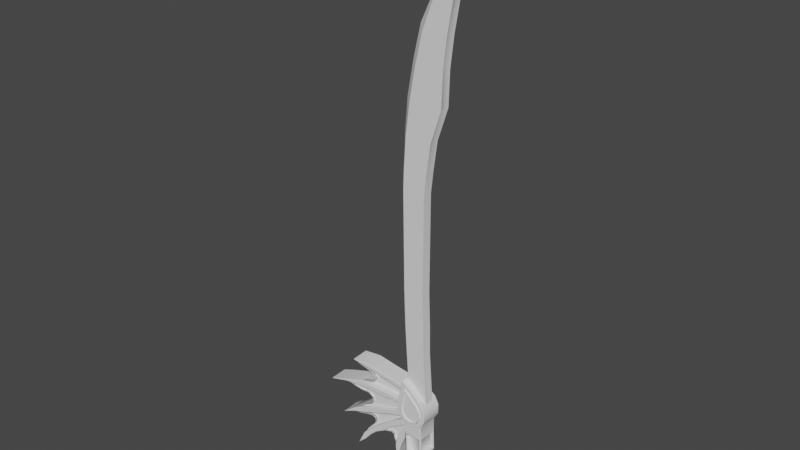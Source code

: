 # Source: Kenny_3DModel_Agua.blend  (saved by Blender 3.2.14; exported with 4.5.12 LTS)
import bpy
from mathutils import Matrix  # noqa: F401  (used for matrix-valued properties, if any)

bpy.ops.wm.read_factory_settings(use_empty=True)
scene = bpy.context.scene
scene.name = 'Scene'

# ---- node groups
ng_auto_smooth = bpy.data.node_groups.new('Auto Smooth', 'GeometryNodeTree')
_s = ng_auto_smooth.interface.new_socket(name='Geometry', in_out='OUTPUT', socket_type='NodeSocketGeometry')
_s = ng_auto_smooth.interface.new_socket(name='Geometry', in_out='INPUT', socket_type='NodeSocketGeometry')
_s = ng_auto_smooth.interface.new_socket(name='Angle', in_out='INPUT', socket_type='NodeSocketFloat')
_s.subtype = 'ANGLE'
_s.min_value = 0.0
_s.max_value = 3.142
ng_auto_smooth.is_modifier = True
_N = ng_auto_smooth.nodes; _L = ng_auto_smooth.links
n0 = _N.new('NodeGroupOutput'); n0.name = 'Group Output'; n0.location = (480, -100)
n1 = _N.new('NodeGroupInput'); n1.name = 'Group Input'; n1.location = (-420, -300)
n2 = _N.new('NodeGroupInput'); n2.name = 'Group Input.001'; n2.location = (-60, -100)
n3 = _N.new('GeometryNodeSetShadeSmooth'); n3.name = 'Set Shade Smooth'; n3.location = (120, -100)
n3.domain = 'EDGE'
n4 = _N.new('GeometryNodeSetShadeSmooth'); n4.name = 'Set Shade Smooth.001'; n4.location = (300, -100)
n5 = _N.new('GeometryNodeInputMeshEdgeAngle'); n5.name = 'Edge Angle'; n5.location = (-420, -220)
n6 = _N.new('GeometryNodeInputEdgeSmooth'); n6.name = 'Is Edge Smooth'; n6.location = (-60, -160)
n7 = _N.new('GeometryNodeInputShadeSmooth'); n7.name = 'Is Face Smooth'; n7.location = (-240, -340)
n8 = _N.new('FunctionNodeBooleanMath'); n8.name = 'Boolean Math'; n8.location = (-60, -220)
n9 = _N.new('FunctionNodeCompare'); n9.name = 'Compare'; n9.location = (-240, -180)
n9.operation = 'LESS_EQUAL'
_L.new(n5.outputs[0], n9.inputs[0])
_L.new(n4.outputs[0], n0.inputs[0])
_L.new(n1.outputs[1], n9.inputs[1])
_L.new(n9.outputs[0], n8.inputs[0])
_L.new(n7.outputs[0], n8.inputs[1])
_L.new(n2.outputs[0], n3.inputs[0])
_L.new(n6.outputs[0], n3.inputs[1])
_L.new(n3.outputs[0], n4.inputs[0])
_L.new(n8.outputs[0], n3.inputs[2])
n0.is_active_output = True

# ---- world
world_world = bpy.data.worlds.new('World'); scene.world = world_world
world_world.use_nodes = True; world_world.node_tree.nodes.clear()
_N = world_world.node_tree.nodes; _L = world_world.node_tree.links
n0 = _N.new('ShaderNodeOutputWorld'); n0.name = 'World Output'; n0.location = (300, 300)
n1 = _N.new('ShaderNodeBackground'); n1.name = 'Background'; n1.location = (10, 300)
n1.inputs[0].default_value = (0.05088, 0.05088, 0.05088, 1.0)
_L.new(n1.outputs[0], n0.inputs[0])
n0.is_active_output = True
world_world.color = (0.05088, 0.05088, 0.05088)
world_world.use_sun_shadow = False
world_world.sun_shadow_jitter_overblur = 0.0

# ---- meshes
me_cube_001 = bpy.data.meshes.new('Cube.001')
me_cube_001.from_pydata([(-0.1169, -0.2204, -0.5503), (-0.1333, -0.2204, 0.6309), (-0.1169, -0.06608, -0.5503), (-0.1333, -0.06608, 0.6309), (0.1333, -0.2204, -0.5503), (0.1371, -0.2204, 0.6309), (0.1333, -0.06608, -0.5503), (0.1371, -0.06608, 0.6309), (-0.1257, -0.2204, 0.8777), (-0.1257, -0.06608, 0.8777), (0.1637, -0.06608, 0.8777), (0.1637, -0.2204, 0.8777), (-0.1039, -0.2204, 1.233), (-0.1039, -0.06608, 1.233), (0.2129, -0.06608, 1.233), (0.2129, -0.2204, 1.233), (-0.05706, -0.2204, 1.613), (-0.05706, -0.06608, 1.613), (0.3381, -0.06608, 1.613), (0.3381, -0.2204, 1.613), (0.01434, -0.2204, 2.009), (0.01434, -0.06608, 2.009), (0.3489, -0.06608, 2.009), (0.3489, -0.2204, 2.009), (0.09655, -0.2204, 2.359), (0.09655, -0.06608, 2.359), (0.39, -0.06608, 2.359), (0.39, -0.2204, 2.359), (0.3381, -0.2204, 3.001), (0.3381, -0.06608, 3.001), (0.5007, -0.06608, 3.001), (0.5007, -0.2204, 3.001), (0.7375, -0.2204, 3.644), (0.7375, -0.06608, 3.644), (-0.1015, -0.06608, -0.9717), (-0.1015, -0.2204, -0.9717), (0.1487, -0.06608, -0.9717), (0.1487, -0.2204, -0.9717), (-0.08095, -0.06608, -1.316), (-0.08095, -0.2204, -1.316), (0.1539, -0.06608, -1.316), (0.1539, -0.2204, -1.316), (-0.0395, -0.06608, -1.92), (-0.0395, -0.2204, -1.92), (0.1953, -0.06608, -1.92), (0.1953, -0.2204, -1.92), (-0.1262, -0.1432, -0.5999), (-0.1644, -0.1432, 0.6255), (0.1334, -0.1432, -0.5999), (0.1373, -0.1432, 0.6255), (-0.1662, -0.1432, 0.8816), (0.1649, -0.1432, 0.8816), (-0.1618, -0.1432, 1.25), (0.2006, -0.1432, 1.25), (-0.1263, -0.1432, 1.645), (0.3296, -0.1432, 1.645), (-0.05222, -0.1432, 2.055), (0.3408, -0.1432, 2.055), (0.03307, -0.1432, 2.418), (0.3834, -0.1432, 2.418), (0.5145, -0.1432, 3.084), (-0.1102, -0.1432, -1.037), (0.1494, -0.1432, -1.037), (-0.08891, -0.1432, -1.394), (0.1547, -0.1432, -1.394), (-0.0465, -0.1432, -1.926), (0.1971, -0.1432, -1.926), (0.3381, -0.2204, 3.001), (0.3381, -0.06608, 3.001), (0.03308, -0.1432, 2.418), (0.7375, -0.06608, 3.644), (0.7375, -0.2204, 3.644), (0.5145, -0.1432, 3.084)], [], [(2, 3, 7, 6), (46, 47, 3, 2), (4, 5, 1, 0), (4, 0, 35, 37), (48, 49, 5, 4), (8, 11, 15, 12), (1, 5, 11, 8), (7, 3, 9, 10), (47, 1, 8, 50), (14, 13, 17, 18), (10, 9, 13, 14), (49, 7, 10, 51), (51, 10, 14, 53), (50, 8, 12, 52), (55, 18, 22, 57), (53, 14, 18, 55), (12, 15, 19, 16), (52, 12, 16, 54), (56, 20, 24, 58), (16, 19, 23, 20), (18, 17, 21, 22), (24, 27, 31, 28), (20, 23, 27, 24), (22, 21, 25, 26), (54, 16, 20, 56), (57, 22, 26, 59), (26, 25, 29, 30), (58, 24, 28, 67, 69), (59, 26, 30, 60), (28, 31, 32), (30, 33, 70, 72, 60), (30, 29, 33), (2, 6, 36, 34), (62, 37, 41, 64), (46, 2, 34, 61), (41, 39, 43, 45), (48, 4, 37, 62), (37, 35, 39, 41), (34, 36, 40, 38), (61, 34, 38, 63), (38, 40, 44, 42), (65, 66, 45, 43), (64, 41, 45, 66), (63, 38, 42, 65), (39, 63, 65, 43), (40, 64, 66, 44), (42, 44, 66, 65), (35, 61, 63, 39), (6, 48, 62, 36), (0, 46, 61, 35), (36, 62, 64, 40), (60, 72, 71, 32, 31), (67, 28, 32, 71), (27, 59, 60, 31), (25, 58, 69, 68, 29), (23, 57, 59, 27), (17, 54, 56, 21), (21, 56, 58, 25), (13, 52, 54, 17), (15, 53, 55, 19), (19, 55, 57, 23), (9, 50, 52, 13), (11, 51, 53, 15), (5, 49, 51, 11), (3, 47, 50, 9), (6, 7, 49, 48), (0, 1, 47, 46), (67, 68, 69), (70, 71, 72), (67, 71, 70, 68), (29, 68, 70, 33)])
me_cube_001.polygons.foreach_set('use_smooth', [True] * 71)
_uv = me_cube_001.uv_layers.new(name='UVMap')
_uv.uv.foreach_set('vector', [0.375, 0.25, 0.625, 0.25, 0.625, 0.5, 0.375, 0.5, 0.375, 0.125, 0.625, 0.125, 0.625, 0.25, 0.375, 0.25, 0.375, 0.75, 0.625, 0.75, 0.625, 1.0, 0.375, 1.0, 0.375, 0.75, 0.375, 1.0, 0.375, 1.0, 0.375, 0.75, 0.375, 0.625, 0.625, 0.625, 0.625, 0.75, 0.375, 0.75, 0.625, 1.0, 0.625, 0.75, 0.625, 0.75, 0.625, 1.0, 0.625, 1.0, 0.625, 0.75, 0.625, 0.75, 0.625, 1.0, 0.625, 0.5, 0.625, 0.25, 0.625, 0.25, 0.625, 0.5, 0.625, 0.125, 0.625, 0.0, 0.625, 0.0, 0.625, 0.125, 0.625, 0.5, 0.625, 0.25, 0.625, 0.25, 0.625, 0.5, 0.625, 0.5, 0.625, 0.25, 0.625, 0.25, 0.625, 0.5, 0.625, 0.625, 0.625, 0.5, 0.625, 0.5, 0.625, 0.625, 0.625, 0.625, 0.625, 0.5, 0.625, 0.5, 0.625, 0.625, 0.625, 0.125, 0.625, 0.0, 0.625, 0.0, 0.625, 0.125, 0.625, 0.625, 0.625, 0.5, 0.625, 0.5, 0.625, 0.625, 0.625, 0.625, 0.625, 0.5, 0.625, 0.5, 0.625, 0.625, 0.625, 1.0, 0.625, 0.75, 0.625, 0.75, 0.625, 1.0, 0.625, 0.125, 0.625, 0.0, 0.625, 0.0, 0.625, 0.125, 0.625, 0.125, 0.625, 0.0, 0.625, 0.0, 0.625, 0.125, 0.625, 1.0, 0.625, 0.75, 0.625, 0.75, 0.625, 1.0, 0.625, 0.5, 0.625, 0.25, 0.625, 0.25, 0.625, 0.5, 0.625, 1.0, 0.625, 0.75, 0.625, 0.75, 0.625, 1.0, 0.625, 1.0, 0.625, 0.75, 0.625, 0.75, 0.625, 1.0, 0.625, 0.5, 0.625, 0.25, 0.625, 0.25, 0.625, 0.5, 0.625, 0.125, 0.625, 0.0, 0.625, 0.0, 0.625, 0.125, 0.625, 0.625, 0.625, 0.5, 0.625, 0.5, 0.625, 0.625, 0.625, 0.5, 0.625, 0.25, 0.625, 0.25, 0.625, 0.5, 0.625, 0.125, 0.625, 0.0, 0.625, 0.0, 0.625, 0.0, 0.625, 0.125, 0.625, 0.625, 0.625, 0.5, 0.625, 0.5, 0.625, 0.625, 0.625, 0.0, 0.625, 0.75, 0.0, 0.0, 0.625, 0.5, 0.0, 0.0, 0.0, 0.0, 0.625, 0.625, 0.625, 0.625, 0.625, 0.5, 0.625, 0.25, 0.0, 0.0, 0.375, 0.25, 0.375, 0.5, 0.375, 0.5, 0.375, 0.25, 0.375, 0.625, 0.375, 0.75, 0.375, 0.75, 0.375, 0.625, 0.375, 0.125, 0.375, 0.25, 0.375, 0.25, 0.375, 0.125, 0.375, 0.75, 0.375, 1.0, 0.375, 1.0, 0.375, 0.75, 0.375, 0.625, 0.375, 0.75, 0.375, 0.75, 0.375, 0.625, 0.375, 0.75, 0.375, 1.0, 0.375, 1.0, 0.375, 0.75, 0.375, 0.25, 0.375, 0.5, 0.375, 0.5, 0.375, 0.25, 0.375, 0.125, 0.375, 0.25, 0.375, 0.25, 0.375, 0.125, 0.375, 0.25, 0.375, 0.5, 0.375, 0.5, 0.375, 0.25, 0.125, 0.625, 0.375, 0.625, 0.375, 0.75, 0.125, 0.75, 0.375, 0.625, 0.375, 0.75, 0.375, 0.75, 0.375, 0.625, 0.375, 0.125, 0.375, 0.25, 0.375, 0.25, 0.375, 0.125, 0.375, 0.0, 0.375, 0.125, 0.375, 0.125, 0.375, 0.0, 0.375, 0.5, 0.375, 0.625, 0.375, 0.625, 0.375, 0.5, 0.125, 0.5, 0.375, 0.5, 0.375, 0.625, 0.125, 0.625, 0.375, 0.0, 0.375, 0.125, 0.375, 0.125, 0.375, 0.0, 0.375, 0.5, 0.375, 0.625, 0.375, 0.625, 0.375, 0.5, 0.375, 0.0, 0.375, 0.125, 0.375, 0.125, 0.375, 0.0, 0.375, 0.5, 0.375, 0.625, 0.375, 0.625, 0.375, 0.5, 0.625, 0.625, 0.625, 0.625, 0.0, 0.0, 0.0, 0.0, 0.625, 0.75, 0.625, 0.0, 0.625, 0.0, 0.0, 0.0, 0.0, 0.0, 0.625, 0.75, 0.625, 0.625, 0.625, 0.625, 0.625, 0.75, 0.625, 0.25, 0.625, 0.125, 0.625, 0.125, 0.625, 0.25, 0.625, 0.25, 0.625, 0.75, 0.625, 0.625, 0.625, 0.625, 0.625, 0.75, 0.625, 0.25, 0.625, 0.125, 0.625, 0.125, 0.625, 0.25, 0.625, 0.25, 0.625, 0.125, 0.625, 0.125, 0.625, 0.25, 0.625, 0.25, 0.625, 0.125, 0.625, 0.125, 0.625, 0.25, 0.625, 0.75, 0.625, 0.625, 0.625, 0.625, 0.625, 0.75, 0.625, 0.75, 0.625, 0.625, 0.625, 0.625, 0.625, 0.75, 0.625, 0.25, 0.625, 0.125, 0.625, 0.125, 0.625, 0.25, 0.625, 0.75, 0.625, 0.625, 0.625, 0.625, 0.625, 0.75, 0.625, 0.75, 0.625, 0.625, 0.625, 0.625, 0.625, 0.75, 0.625, 0.25, 0.625, 0.125, 0.625, 0.125, 0.625, 0.25, 0.375, 0.5, 0.625, 0.5, 0.625, 0.625, 0.375, 0.625, 0.375, 0.0, 0.625, 0.0, 0.625, 0.125, 0.375, 0.125, 0.625, 0.0, 0.6599, 0.1407, 0.625, 0.125, 0.0, 0.0, 0.1373, 0.01869, 0.625, 0.625, 0.625, 0.0, 0.0, 0.0, 0.0, 0.0, 0.625, 0.25, 0.625, 0.25, 0.625, 0.25, 0.0, 0.0, 0.0, 0.0])
me_cube_001.update()
me_cube_002 = bpy.data.meshes.new('Cube.002')
me_cube_002.from_pydata([(-0.1089, -0.1095, -0.1593), (-0.1387, -0.125, 0.125), (-0.1089, 0.1095, -0.1593), (-0.1387, 0.125, 0.125), (0.08468, -0.1095, -0.1593), (0.08854, -0.125, 0.125), (0.08468, 0.1095, -0.1593), (0.08854, 0.125, 0.125), (-0.1706, -0.125, 0.2754), (-0.1706, 0.125, 0.2754), (0.08854, 0.125, 0.2708), (0.08854, -0.125, 0.2708), (-0.2148, -0.125, 0.3531), (-0.2148, 0.125, 0.3531), (0.1355, 0.125, 0.3485), (0.1355, -0.125, 0.3485), (-0.0895, 0.1123, -0.3047), (-0.0895, -0.1123, -0.3047), (0.09138, 0.1123, -0.3047), (0.09138, -0.1123, -0.3047), (-0.09588, 0.1045, -0.4576), (-0.09588, -0.1045, -0.4576), (0.07791, 0.1045, -0.4576), (0.07791, -0.1045, -0.4576), (0.01562, 0.125, -0.6446), (0.01562, -0.125, -0.6446), (-0.125, -0.125, -0.125), (-0.1387, -0.125, 0.125), (0.08608, 0.1095, -0.196), (-0.1113, 0.125, -0.2303), (-0.1113, -0.125, -0.2303), (0.08608, -0.1095, -0.196), (-0.125, 0.125, -0.125), (-0.125, -0.125, -0.125), (0.09765, 0.125, -0.125), (0.09765, -0.125, -0.125), (-0.1005, -0.1095, -0.196), (0.09994, -0.125, -0.2303), (0.09994, 0.125, -0.2303), (-0.1005, 0.1095, -0.196), (-0.08408, 0.1045, -0.3804), (-0.08408, -0.1045, -0.3804), (0.08381, 0.1045, -0.3804), (0.08381, -0.1045, -0.3804), (-0.09852, -0.1123, -0.2603), (0.08987, -0.1123, -0.2603), (0.08987, 0.1123, -0.2603), (-0.09852, 0.1123, -0.2603), (-0.09765, 0.125, -0.3347), (-0.09765, -0.125, -0.3347), (0.1022, 0.125, -0.3347), (0.1022, -0.125, -0.3347), (-0.1159, 0.125, -0.5033), (-0.1159, -0.125, -0.5033), (0.0931, 0.125, -0.5033), (0.0931, -0.125, -0.5033), (-0.1262, -0.1027, -0.1028), (-0.1375, -0.1027, 0.1028), (-0.1375, 0.1027, 0.1028), (-0.1262, 0.1027, -0.1028), (-0.1039, 0.125, -0.1027), (-0.1152, 0.125, 0.1027), (0.06708, 0.125, 0.1027), (0.07457, 0.125, -0.1027), (0.09684, 0.1027, -0.1028), (0.08935, 0.1027, 0.1028), (0.08935, -0.1027, 0.1028), (0.09684, -0.1027, -0.1028), (0.07457, -0.125, -0.1027), (0.06708, -0.125, 0.1027), (-0.1152, -0.125, 0.1027), (-0.1039, -0.125, -0.1027), (-0.09834, -0.09238, -0.09146), (-0.1084, -0.09238, 0.09335), (-0.09834, 0.09238, -0.09146), (-0.1084, 0.09238, 0.09335), (-0.1055, 0.09526, 0.09238), (-0.0954, 0.09526, -0.09237), (0.06509, 0.09526, -0.09237), (0.05836, 0.09526, 0.09239), (0.06127, 0.09238, 0.09177), (0.06801, 0.09238, -0.093), (0.06801, -0.09238, -0.093), (0.06127, -0.09238, 0.09177), (0.05836, -0.09526, 0.09239), (0.06509, -0.09526, -0.09237), (-0.0954, -0.09526, -0.09237), (-0.1055, -0.09526, 0.09239), (-0.198, 0.125, -0.5631), (-0.1401, 0.125, -0.5372), (-0.1278, 0.125, -0.5818), (-0.1401, -0.125, -0.5372), (-0.198, -0.125, -0.5631), (-0.1278, -0.125, -0.5818), (-0.1656, 0.125, -0.7449), (-0.2349, 0.125, -0.7165), (-0.2349, -0.125, -0.7165), (-0.1656, -0.125, -0.7449), (-0.04402, 0.125, -0.7235), (-0.08507, 0.125, -0.7441), (-0.08507, -0.125, -0.7441), (-0.04402, -0.125, -0.7235), (-0.3878, 0.125, -0.5632), (-0.3784, 0.125, -0.5437), (-0.3784, -0.125, -0.5437), (-0.3878, -0.125, -0.5632)], [], [(60, 61, 76, 77), (56, 57, 73, 72), (70, 71, 86, 87), (66, 67, 82, 83), (47, 46, 18, 16), (1, 5, 11, 8), (8, 11, 15, 12), (7, 3, 9, 10), (5, 7, 10, 11), (3, 1, 8, 9), (14, 13, 12, 15), (10, 9, 13, 14), (11, 10, 14, 15), (9, 8, 12, 13), (41, 40, 20, 21), (44, 47, 16, 17), (46, 45, 19, 18), (45, 44, 17, 19), (43, 41, 21, 23), (40, 42, 22, 20), (42, 43, 23, 22), (25, 93, 92, 104, 105, 96, 97, 100, 101), (54, 55, 25, 24), (52, 54, 24, 90, 89), (24, 25, 101, 98), (55, 53, 91, 93, 25), (53, 52, 89, 91), (33, 1, 27, 26), (4, 0, 36, 31), (6, 4, 31, 28), (0, 2, 39, 36), (2, 6, 28, 39), (2, 0, 33, 32), (6, 2, 32, 34), (4, 6, 34, 35), (0, 4, 35, 33), (31, 36, 30, 37), (28, 31, 37, 38), (36, 39, 29, 30), (39, 28, 38, 29), (17, 16, 48, 49), (16, 18, 50, 48), (18, 19, 51, 50), (19, 17, 49, 51), (44, 45, 37, 30), (45, 46, 38, 37), (47, 44, 30, 29), (46, 47, 29, 38), (40, 41, 49, 48), (42, 40, 48, 50), (43, 42, 50, 51), (41, 43, 51, 49), (21, 20, 52, 53), (20, 22, 54, 52), (22, 23, 55, 54), (23, 21, 53, 55), (33, 1, 57, 56), (1, 3, 58, 57), (3, 32, 59, 58), (32, 33, 56, 59), (32, 3, 61, 60), (3, 7, 62, 61), (7, 34, 63, 62), (34, 32, 60, 63), (34, 7, 65, 64), (7, 5, 66, 65), (5, 35, 67, 66), (35, 34, 64, 67), (35, 5, 69, 68), (5, 1, 70, 69), (1, 33, 71, 70), (33, 35, 68, 71), (72, 73, 75, 74), (77, 76, 79, 78), (81, 80, 83, 82), (85, 84, 87, 86), (59, 56, 72, 74), (64, 65, 80, 81), (63, 60, 77, 78), (68, 69, 84, 85), (57, 58, 75, 73), (67, 64, 81, 82), (61, 62, 79, 76), (71, 68, 85, 86), (58, 59, 74, 75), (65, 66, 83, 80), (62, 63, 78, 79), (69, 70, 87, 84), (88, 89, 90), (91, 92, 93), (88, 92, 91, 89), (98, 99, 94, 95, 102, 103, 88, 90, 24), (96, 95, 94, 97), (88, 103, 104, 92), (100, 99, 98, 101), (99, 100, 97, 94), (102, 105, 104, 103), (102, 95, 96, 105)])
me_cube_002.polygons.foreach_set('use_smooth', [True] * 98)
_uv = me_cube_002.uv_layers.new(name='UVMap')
_uv.uv.foreach_set('vector', [0.3973, 0.2749, 0.6027, 0.2746, 0.6027, 0.2746, 0.3973, 0.2749, 0.3972, 0.02225, 0.6028, 0.02225, 0.6028, 0.02225, 0.3972, 0.02225, 0.6027, 0.9754, 0.3973, 0.9751, 0.3973, 0.9751, 0.6027, 0.9754, 0.6028, 0.7277, 0.3972, 0.7277, 0.3972, 0.7277, 0.6028, 0.7277, 0.375, 0.2478, 0.375, 0.4996, 0.375, 0.5, 0.375, 0.2522, 0.625, 1.0, 0.625, 0.75, 0.625, 0.75, 0.625, 1.0, 0.625, 1.0, 0.625, 0.75, 0.625, 0.75, 0.625, 1.0, 0.625, 0.5, 0.625, 0.25, 0.625, 0.25, 0.625, 0.5, 0.625, 0.75, 0.625, 0.5, 0.625, 0.5, 0.625, 0.75, 0.625, 0.25, 0.625, 0.0, 0.625, 0.0, 0.625, 0.25, 0.625, 0.5, 0.875, 0.5, 0.875, 0.75, 0.625, 0.75, 0.625, 0.5, 0.625, 0.25, 0.625, 0.25, 0.625, 0.5, 0.625, 0.75, 0.625, 0.5, 0.625, 0.5, 0.625, 0.75, 0.625, 0.25, 0.625, 0.0, 0.625, 0.0, 0.625, 0.25, 0.375, 0.0, 0.375, 0.2525, 0.375, 0.2475, 0.375, 0.0, 0.375, 0.0, 0.375, 0.2478, 0.375, 0.2522, 0.375, 0.0, 0.375, 0.4996, 0.375, 0.75, 0.375, 0.7496, 0.375, 0.5, 0.375, 0.75, 0.375, 1.002, 0.375, 0.9978, 0.375, 0.7496, 0.375, 0.7487, 0.375, 0.9975, 0.375, 1.003, 0.375, 0.7513, 0.375, 0.2525, 0.375, 0.5, 0.375, 0.5, 0.375, 0.2475, 0.375, 0.5, 0.375, 0.7487, 0.375, 0.7513, 0.375, 0.5, 0.375, 0.75, 0.375, 0.9525, 0.375, 1.0, 0.375, 1.0, 0.375, 0.972, 0.375, 0.7851, 0.375, 0.75, 0.375, 0.75, 0.375, 0.75, 0.375, 0.5, 0.375, 0.75, 0.375, 0.75, 0.375, 0.5, 0.375, 0.25, 0.375, 0.5, 0.375, 0.5, 0.375, 0.2975, 0.375, 0.25, 0.375, 0.5, 0.375, 0.75, 0.375, 0.75, 0.375, 0.5, 0.375, 0.75, 0.375, 1.0, 0.375, 1.0, 0.375, 0.9525, 0.375, 0.75, 0.375, 0.0, 0.375, 0.25, 0.375, 0.25, 0.375, 0.0, 0.375, 0.0, 0.625, 0.0, 0.625, 0.0, 0.375, 0.0, 0.375, 0.7504, 0.375, 1.002, 0.375, 0.9976, 0.375, 0.75, 0.375, 0.5, 0.375, 0.7504, 0.375, 0.75, 0.375, 0.5004, 0.375, 0.0, 0.375, 0.2476, 0.375, 0.2524, 0.375, 0.0, 0.375, 0.2476, 0.375, 0.5, 0.375, 0.5004, 0.375, 0.2524, 0.375, 0.2476, 0.375, 0.0, 0.375, 0.0, 0.375, 0.25, 0.375, 0.5, 0.375, 0.2476, 0.375, 0.25, 0.375, 0.5, 0.375, 0.7504, 0.375, 0.5, 0.375, 0.5, 0.375, 0.75, 0.375, 1.002, 0.375, 0.7504, 0.375, 0.75, 0.375, 1.0, 0.375, 0.75, 0.375, 0.9976, 0.375, 1.0, 0.375, 0.75, 0.375, 0.5004, 0.375, 0.75, 0.375, 0.75, 0.375, 0.5, 0.375, 0.0, 0.375, 0.2524, 0.375, 0.25, 0.375, 0.0, 0.375, 0.2524, 0.375, 0.5004, 0.375, 0.5, 0.375, 0.25, 0.375, 0.0, 0.375, 0.2522, 0.375, 0.25, 0.375, 0.0, 0.375, 0.2522, 0.375, 0.5, 0.375, 0.5, 0.375, 0.25, 0.375, 0.5, 0.375, 0.7496, 0.375, 0.75, 0.375, 0.5, 0.375, 0.7496, 0.375, 0.9978, 0.375, 1.0, 0.375, 0.75, 0.375, 1.002, 0.375, 0.75, 0.375, 0.75, 0.375, 1.0, 0.375, 0.75, 0.375, 0.4996, 0.375, 0.5, 0.375, 0.75, 0.375, 0.2478, 0.375, 0.0, 0.375, 0.0, 0.375, 0.25, 0.375, 0.4996, 0.375, 0.2478, 0.375, 0.25, 0.375, 0.5, 0.375, 0.2525, 0.375, 0.0, 0.375, 0.0, 0.375, 0.25, 0.375, 0.5, 0.375, 0.2525, 0.375, 0.25, 0.375, 0.5, 0.375, 0.7487, 0.375, 0.5, 0.375, 0.5, 0.375, 0.75, 0.375, 0.9975, 0.375, 0.7487, 0.375, 0.75, 0.375, 1.0, 0.375, 0.0, 0.375, 0.2475, 0.375, 0.25, 0.375, 0.0, 0.375, 0.2475, 0.375, 0.5, 0.375, 0.5, 0.375, 0.25, 0.375, 0.5, 0.375, 0.7513, 0.375, 0.75, 0.375, 0.5, 0.375, 0.7513, 0.375, 1.003, 0.375, 1.0, 0.375, 0.75, 0.375, 0.0, 0.625, 0.0, 0.6028, 0.02225, 0.3972, 0.02225, 0.625, 0.0, 0.625, 0.25, 0.6028, 0.2277, 0.6028, 0.02225, 0.625, 0.25, 0.375, 0.25, 0.3972, 0.2277, 0.6028, 0.2277, 0.375, 0.25, 0.375, 0.0, 0.3972, 0.02225, 0.3972, 0.2277, 0.375, 0.25, 0.625, 0.25, 0.6027, 0.2746, 0.3973, 0.2749, 0.625, 0.25, 0.625, 0.5, 0.6027, 0.4754, 0.6027, 0.2746, 0.625, 0.5, 0.375, 0.5, 0.3973, 0.4751, 0.6027, 0.4754, 0.375, 0.5, 0.375, 0.25, 0.3973, 0.2749, 0.3973, 0.4751, 0.375, 0.5, 0.625, 0.5, 0.6028, 0.5223, 0.3972, 0.5223, 0.625, 0.5, 0.625, 0.75, 0.6028, 0.7277, 0.6028, 0.5223, 0.625, 0.75, 0.375, 0.75, 0.3972, 0.7277, 0.6028, 0.7277, 0.375, 0.75, 0.375, 0.5, 0.3972, 0.5223, 0.3972, 0.7277, 0.375, 0.75, 0.625, 0.75, 0.6027, 0.7746, 0.3973, 0.7749, 0.625, 0.75, 0.625, 1.0, 0.6027, 0.9754, 0.6027, 0.7746, 0.625, 1.0, 0.375, 1.0, 0.3973, 0.9751, 0.6027, 0.9754, 0.375, 1.0, 0.375, 0.75, 0.3973, 0.7749, 0.3973, 0.9751, 0.3972, 0.02225, 0.6028, 0.02225, 0.6028, 0.2277, 0.3972, 0.2277, 0.3973, 0.2749, 0.6027, 0.2746, 0.6027, 0.4754, 0.3973, 0.4751, 0.3972, 0.5223, 0.6028, 0.5223, 0.6028, 0.7277, 0.3972, 0.7277, 0.3973, 0.7749, 0.6027, 0.7746, 0.6027, 0.9754, 0.3973, 0.9751, 0.3972, 0.2277, 0.3972, 0.02225, 0.3972, 0.02225, 0.3972, 0.2277, 0.3972, 0.5223, 0.6028, 0.5223, 0.6028, 0.5223, 0.3972, 0.5223, 0.3973, 0.4751, 0.3973, 0.2749, 0.3973, 0.2749, 0.3973, 0.4751, 0.3973, 0.7749, 0.6027, 0.7746, 0.6027, 0.7746, 0.3973, 0.7749, 0.6028, 0.02225, 0.6028, 0.2277, 0.6028, 0.2277, 0.6028, 0.02225, 0.3972, 0.7277, 0.3972, 0.5223, 0.3972, 0.5223, 0.3972, 0.7277, 0.6027, 0.2746, 0.6027, 0.4754, 0.6027, 0.4754, 0.6027, 0.2746, 0.3973, 0.9751, 0.3973, 0.7749, 0.3973, 0.7749, 0.3973, 0.9751, 0.6028, 0.2277, 0.3972, 0.2277, 0.3972, 0.2277, 0.6028, 0.2277, 0.6028, 0.5223, 0.6028, 0.7277, 0.6028, 0.7277, 0.6028, 0.5223, 0.6027, 0.4754, 0.3973, 0.4751, 0.3973, 0.4751, 0.6027, 0.4754, 0.6027, 0.7746, 0.6027, 0.9754, 0.6027, 0.9754, 0.6027, 0.7746, 0.375, 0.25, 0.375, 0.25, 0.375, 0.2975, 0.375, 0.9902, 0.375, 1.0, 0.375, 0.9525, 0.375, 0.25, 0.375, 0.0, 0.375, 0.0, 0.375, 0.25, 0.375, 0.5, 0.375, 0.5, 0.375, 0.5, 0.375, 0.4649, 0.375, 0.278, 0.375, 0.25, 0.375, 0.25, 0.375, 0.2975, 0.375, 0.5, 0.3399, 0.75, 0.3399, 0.5, 0.375, 0.5, 0.375, 0.75, 0.375, 0.25, 0.375, 0.25, 0.375, 0.0, 0.375, 0.0, 0.375, 0.75, 0.375, 0.5, 0.375, 0.5, 0.375, 0.75, 0.375, 0.5, 0.375, 0.75, 0.375, 0.75, 0.375, 0.5, 0.153, 0.5, 0.153, 0.75, 0.125, 0.75, 0.125, 0.5, 0.153, 0.5, 0.3399, 0.5, 0.3399, 0.75, 0.153, 0.75])
me_cube_002.update()
me_cylinder = bpy.data.meshes.new('Cylinder')
me_cylinder.from_pydata([(0.0, 0.2071, -0.175), (0.01002, 0.2354, 0.171), (0.1175, 0.1327, -0.175), (0.1175, 0.1327, 0.175), (0.1617, 0.05253, -0.175), (0.1617, 0.05253, 0.175), (0.1617, -0.05253, -0.175), (0.1617, -0.05253, 0.175), (0.09992, -0.1375, -0.175), (0.09992, -0.1375, 0.175), (-1.486e-08, -0.17, -0.175), (-1.486e-08, -0.17, 0.175), (-0.09992, -0.1375, -0.175), (-0.09992, -0.1375, 0.175), (-0.1617, -0.05253, -0.175), (-0.1617, -0.05253, 0.175), (-0.1617, 0.05253, -0.175), (-0.1617, 0.05253, 0.175), (-0.1083, 0.3256, -0.175), (-0.1083, 0.3256, 0.175), (0.08009, 0.1039, 0.1752), (-0.02034, 0.1999, 0.1713), (-0.07688, 0.243, 0.1752), (-0.115, 0.04801, 0.1749), (-0.115, -0.03737, 0.1748), (-0.07108, -0.09784, 0.1747), (-7.637e-08, -0.1209, 0.1748), (0.07108, -0.09784, 0.1749), (0.115, -0.03737, 0.1751), (0.115, 0.04053, 0.1752), (0.08017, 0.104, 0.1985), (-0.02026, 0.2, 0.1945), (0.1151, 0.04062, 0.1984), (-0.0768, 0.2431, 0.1985), (-0.1149, 0.0481, 0.1981), (-0.1149, -0.03728, 0.198), (-0.07101, -0.09774, 0.198), (7.701e-05, -0.1208, 0.198), (0.07116, -0.09774, 0.1982), (0.1151, -0.03728, 0.1983), (0.06582, 0.09296, 0.1986), (-0.0319, 0.1864, 0.1946), (-0.06476, 0.2114, 0.1985), (-0.09705, 0.04637, 0.198), (-0.09705, -0.03146, 0.1979), (-0.05995, -0.08253, 0.1979), (7.699e-05, -0.102, 0.198), (0.0601, -0.08252, 0.1981), (0.0972, -0.03146, 0.1984), (0.0972, 0.03602, 0.1985), (0.0658, 0.09293, 0.1766), (-0.03193, 0.1863, 0.1726), (0.09717, 0.03598, 0.1765), (-0.06479, 0.2114, 0.1766), (-0.09707, 0.04634, 0.176), (-0.09707, -0.0315, 0.1759), (-0.05998, -0.08256, 0.1759), (4.854e-05, -0.1021, 0.176), (0.06007, -0.08256, 0.1762), (0.09717, -0.0315, 0.1764), (-0.0147, 0.1895, -0.175), (0.1005, 0.1166, -0.175), (0.139, 0.0467, -0.175), (0.139, -0.04516, -0.175), (0.0859, -0.1182, -0.175), (-1.15e-08, -0.1461, -0.175), (-0.0859, -0.1182, -0.175), (-0.139, -0.04516, -0.175), (-0.139, 0.05034, -0.175), (-0.09465, 0.277, -0.175), (-0.0147, 0.1895, -0.2097), (0.1005, 0.1166, -0.2097), (-0.09465, 0.277, -0.2097), (0.139, 0.0467, -0.2097), (0.139, -0.04516, -0.2097), (0.0859, -0.1182, -0.2097), (-1.15e-08, -0.1461, -0.2097), (-0.0859, -0.1182, -0.2097), (-0.139, -0.04516, -0.2097), (-0.139, 0.05034, -0.2097), (-0.02772, 0.174, -0.2097), (0.08534, 0.1024, -0.2097), (0.1189, 0.04153, -0.2097), (0.1189, -0.03863, -0.2097), (0.07348, -0.1011, -0.2097), (-8.849e-09, -0.125, -0.2097), (-0.07348, -0.1011, -0.2097), (-0.1189, -0.03863, -0.2097), (-0.1189, 0.04839, -0.2097), (-0.08258, 0.234, -0.2097), (-0.02772, 0.174, -0.1925), (0.08534, 0.1024, -0.1925), (-0.08258, 0.234, -0.1925), (0.1189, 0.04153, -0.1925), (0.1189, -0.03863, -0.1925), (0.07348, -0.1011, -0.1925), (-9.303e-09, -0.125, -0.1925), (-0.07348, -0.1011, -0.1925), (-0.1189, -0.03863, -0.1925), (-0.1189, 0.04839, -0.1925)], [], [(0, 1, 3, 2), (2, 3, 5, 4), (4, 5, 7, 6), (6, 7, 9, 8), (8, 9, 11, 10), (10, 11, 13, 12), (12, 13, 15, 14), (14, 15, 17, 16), (25, 26, 37, 36), (16, 17, 19, 18), (18, 19, 1, 0), (67, 68, 79, 78), (3, 1, 21, 20), (1, 19, 22, 21), (19, 17, 23, 22), (17, 15, 24, 23), (15, 13, 25, 24), (13, 11, 26, 25), (11, 9, 27, 26), (9, 7, 28, 27), (7, 5, 29, 28), (5, 3, 20, 29), (49, 40, 50, 52), (22, 23, 34, 33), (20, 21, 31, 30), (26, 27, 38, 37), (23, 24, 35, 34), (29, 20, 30, 32), (27, 28, 39, 38), (24, 25, 36, 35), (21, 22, 33, 31), (28, 29, 32, 39), (30, 31, 41, 40), (31, 33, 42, 41), (33, 34, 43, 42), (34, 35, 44, 43), (35, 36, 45, 44), (36, 37, 46, 45), (37, 38, 47, 46), (38, 39, 48, 47), (39, 32, 49, 48), (32, 30, 40, 49), (50, 51, 53, 54, 55, 56, 57, 58, 59, 52), (47, 48, 59, 58), (44, 45, 56, 55), (41, 42, 53, 51), (48, 49, 52, 59), (45, 46, 57, 56), (42, 43, 54, 53), (40, 41, 51, 50), (46, 47, 58, 57), (43, 44, 55, 54), (0, 2, 61, 60), (2, 4, 62, 61), (4, 6, 63, 62), (6, 8, 64, 63), (8, 10, 65, 64), (10, 12, 66, 65), (12, 14, 67, 66), (14, 16, 68, 67), (16, 18, 69, 68), (18, 0, 60, 69), (84, 85, 96, 95), (64, 65, 76, 75), (61, 62, 73, 71), (68, 69, 72, 79), (65, 66, 77, 76), (62, 63, 74, 73), (60, 61, 71, 70), (66, 67, 78, 77), (63, 64, 75, 74), (69, 60, 70, 72), (70, 71, 81, 80), (71, 73, 82, 81), (73, 74, 83, 82), (74, 75, 84, 83), (75, 76, 85, 84), (76, 77, 86, 85), (77, 78, 87, 86), (78, 79, 88, 87), (79, 72, 89, 88), (72, 70, 80, 89), (90, 91, 93, 94, 95, 96, 97, 98, 99, 92), (81, 82, 93, 91), (88, 89, 92, 99), (85, 86, 97, 96), (82, 83, 94, 93), (80, 81, 91, 90), (86, 87, 98, 97), (83, 84, 95, 94), (89, 80, 90, 92), (87, 88, 99, 98)])
me_cylinder.polygons.foreach_set('use_smooth', [True] * 92)
_uv = me_cylinder.uv_layers.new(name='UVMap')
_uv.uv.foreach_set('vector', [1.0, 0.5, 1.0, 1.0, 0.9, 1.0, 0.9, 0.5, 0.9, 0.5, 0.9, 1.0, 0.8, 1.0, 0.8, 0.5, 0.8, 0.5, 0.8, 1.0, 0.7, 1.0, 0.7, 0.5, 0.7, 0.5, 0.7, 1.0, 0.6, 1.0, 0.6, 0.5, 0.6, 0.5, 0.6, 1.0, 0.5, 1.0, 0.5, 0.5, 0.5, 0.5, 0.5, 1.0, 0.4, 1.0, 0.4, 0.5, 0.4, 0.5, 0.4, 1.0, 0.3, 1.0, 0.3, 0.5, 0.3, 0.5, 0.3, 1.0, 0.2, 1.0, 0.2, 0.5, 0.1491, 0.1069, 0.2495, 0.07484, 0.2495, 0.07484, 0.1491, 0.1069, 0.2, 0.5, 0.2, 1.0, 0.1, 1.0, 0.1, 0.5, 0.1, 0.5, 0.1, 1.0, -7.451e-08, 1.0, -7.451e-08, 0.5, 0.5536, 0.1836, 0.5539, 0.3082, 0.5539, 0.3082, 0.5536, 0.1836, 0.3911, 0.4442, 0.25, 0.49, 0.2141, 0.4308, 0.3491, 0.3806, 0.25, 0.49, 0.1089, 0.4442, 0.144, 0.4249, 0.2141, 0.4308, 0.1089, 0.4442, 0.02175, 0.3242, 0.08703, 0.2947, 0.144, 0.4249, 0.02175, 0.3242, 0.02175, 0.1758, 0.08699, 0.1903, 0.08703, 0.2947, 0.02175, 0.1758, 0.1089, 0.05584, 0.1491, 0.1069, 0.08699, 0.1903, 0.1089, 0.05584, 0.25, 0.01, 0.2495, 0.07484, 0.1491, 0.1069, 0.25, 0.01, 0.3911, 0.05584, 0.3498, 0.1074, 0.2495, 0.07484, 0.3911, 0.05584, 0.4783, 0.1758, 0.4114, 0.192, 0.3498, 0.1074, 0.4783, 0.1758, 0.4783, 0.3242, 0.4082, 0.3001, 0.4114, 0.192, 0.4783, 0.3242, 0.3911, 0.4442, 0.3491, 0.3806, 0.4082, 0.3001, 0.3825, 0.2902, 0.3318, 0.3587, 0.3318, 0.3587, 0.3825, 0.2902, 0.144, 0.4249, 0.08703, 0.2947, 0.08703, 0.2947, 0.144, 0.4249, 0.3491, 0.3806, 0.2141, 0.4308, 0.2141, 0.4308, 0.3491, 0.3806, 0.2495, 0.07484, 0.3498, 0.1074, 0.3498, 0.1074, 0.2495, 0.07484, 0.08703, 0.2947, 0.08699, 0.1903, 0.08699, 0.1903, 0.08703, 0.2947, 0.4082, 0.3001, 0.3491, 0.3806, 0.3491, 0.3806, 0.4082, 0.3001, 0.3498, 0.1074, 0.4114, 0.192, 0.4114, 0.192, 0.3498, 0.1074, 0.08699, 0.1903, 0.1491, 0.1069, 0.1491, 0.1069, 0.08699, 0.1903, 0.2141, 0.4308, 0.144, 0.4249, 0.144, 0.4249, 0.2141, 0.4308, 0.4114, 0.192, 0.4082, 0.3001, 0.4082, 0.3001, 0.4114, 0.192, 0.3491, 0.3806, 0.2141, 0.4308, 0.2, 0.4098, 0.3318, 0.3587, 0.2141, 0.4308, 0.144, 0.4249, 0.1584, 0.4105, 0.2, 0.4098, 0.144, 0.4249, 0.08703, 0.2947, 0.1119, 0.2868, 0.1584, 0.4105, 0.08703, 0.2947, 0.08699, 0.1903, 0.112, 0.1951, 0.1119, 0.2868, 0.08699, 0.1903, 0.1491, 0.1069, 0.1645, 0.1262, 0.112, 0.1951, 0.1491, 0.1069, 0.2495, 0.07484, 0.2493, 0.09943, 0.1645, 0.1262, 0.2495, 0.07484, 0.3498, 0.1074, 0.3339, 0.1269, 0.2493, 0.09943, 0.3498, 0.1074, 0.4114, 0.192, 0.3857, 0.198, 0.3339, 0.1269, 0.4114, 0.192, 0.4082, 0.3001, 0.3825, 0.2902, 0.3857, 0.198, 0.4082, 0.3001, 0.3491, 0.3806, 0.3318, 0.3587, 0.3825, 0.2902, 0.3318, 0.3587, 0.2, 0.4098, 0.1584, 0.4105, 0.1119, 0.2868, 0.112, 0.1951, 0.1645, 0.1262, 0.2493, 0.09943, 0.3339, 0.1269, 0.3857, 0.198, 0.3825, 0.2902, 0.3339, 0.1269, 0.3857, 0.198, 0.3857, 0.198, 0.3339, 0.1269, 0.112, 0.1951, 0.1645, 0.1262, 0.1645, 0.1262, 0.112, 0.1951, 0.2, 0.4098, 0.1584, 0.4105, 0.1584, 0.4105, 0.2, 0.4098, 0.3857, 0.198, 0.3825, 0.2902, 0.3825, 0.2902, 0.3857, 0.198, 0.1645, 0.1262, 0.2493, 0.09943, 0.2493, 0.09943, 0.1645, 0.1262, 0.1584, 0.4105, 0.1119, 0.2868, 0.1119, 0.2868, 0.1584, 0.4105, 0.3318, 0.3587, 0.2, 0.4098, 0.2, 0.4098, 0.3318, 0.3587, 0.2493, 0.09943, 0.3339, 0.1269, 0.3339, 0.1269, 0.2493, 0.09943, 0.1119, 0.2868, 0.112, 0.1951, 0.112, 0.1951, 0.1119, 0.2868, 0.75, 0.49, 0.8911, 0.4442, 0.8738, 0.4123, 0.7291, 0.4497, 0.8911, 0.4442, 0.9783, 0.3242, 0.9435, 0.3136, 0.8738, 0.4123, 0.9783, 0.3242, 0.9783, 0.1758, 0.9459, 0.1842, 0.9435, 0.3136, 0.9783, 0.1758, 0.8911, 0.05584, 0.8711, 0.08126, 0.9459, 0.1842, 0.8911, 0.05584, 0.75, 0.01, 0.7498, 0.04188, 0.8711, 0.08126, 0.75, 0.01, 0.6089, 0.05584, 0.6286, 0.08108, 0.7498, 0.04188, 0.6089, 0.05584, 0.5217, 0.1758, 0.5536, 0.1836, 0.6286, 0.08108, 0.5217, 0.1758, 0.5217, 0.3242, 0.5539, 0.3082, 0.5536, 0.1836, 0.5217, 0.3242, 0.6089, 0.4442, 0.6252, 0.4349, 0.5539, 0.3082, 0.6089, 0.4442, 0.75, 0.49, 0.7291, 0.4497, 0.6252, 0.4349, 0.8533, 0.1037, 0.7497, 0.06998, 0.7497, 0.06998, 0.8533, 0.1037, 0.8711, 0.08126, 0.7498, 0.04188, 0.7498, 0.04188, 0.8711, 0.08126, 0.8738, 0.4123, 0.9435, 0.3136, 0.9435, 0.3136, 0.8738, 0.4123, 0.5539, 0.3082, 0.6252, 0.4349, 0.6252, 0.4349, 0.5539, 0.3082, 0.7498, 0.04188, 0.6286, 0.08108, 0.6286, 0.08108, 0.7498, 0.04188, 0.9435, 0.3136, 0.9459, 0.1842, 0.9459, 0.1842, 0.9435, 0.3136, 0.7291, 0.4497, 0.8738, 0.4123, 0.8738, 0.4123, 0.7291, 0.4497, 0.6286, 0.08108, 0.5536, 0.1836, 0.5536, 0.1836, 0.6286, 0.08108, 0.9459, 0.1842, 0.8711, 0.08126, 0.8711, 0.08126, 0.9459, 0.1842, 0.6252, 0.4349, 0.7291, 0.4497, 0.7291, 0.4497, 0.6252, 0.4349, 0.7291, 0.4497, 0.8738, 0.4123, 0.8571, 0.3851, 0.7111, 0.4186, 0.8738, 0.4123, 0.9435, 0.3136, 0.9139, 0.3036, 0.8571, 0.3851, 0.9435, 0.3136, 0.9459, 0.1842, 0.9171, 0.1915, 0.9139, 0.3036, 0.9459, 0.1842, 0.8711, 0.08126, 0.8533, 0.1037, 0.9171, 0.1915, 0.8711, 0.08126, 0.7498, 0.04188, 0.7497, 0.06998, 0.8533, 0.1037, 0.7498, 0.04188, 0.6286, 0.08108, 0.646, 0.1033, 0.7497, 0.06998, 0.6286, 0.08108, 0.5536, 0.1836, 0.5819, 0.1896, 0.646, 0.1033, 0.5536, 0.1836, 0.5539, 0.3082, 0.5823, 0.297, 0.5819, 0.1896, 0.5539, 0.3082, 0.6252, 0.4349, 0.6396, 0.4203, 0.5823, 0.297, 0.6252, 0.4349, 0.7291, 0.4497, 0.7111, 0.4186, 0.6396, 0.4203, 0.7111, 0.4186, 0.8571, 0.3851, 0.9139, 0.3036, 0.9171, 0.1915, 0.8533, 0.1037, 0.7497, 0.06998, 0.646, 0.1033, 0.5819, 0.1896, 0.5823, 0.297, 0.6396, 0.4203, 0.8571, 0.3851, 0.9139, 0.3036, 0.9139, 0.3036, 0.8571, 0.3851, 0.5823, 0.297, 0.6396, 0.4203, 0.6396, 0.4203, 0.5823, 0.297, 0.7497, 0.06998, 0.646, 0.1033, 0.646, 0.1033, 0.7497, 0.06998, 0.9139, 0.3036, 0.9171, 0.1915, 0.9171, 0.1915, 0.9139, 0.3036, 0.7111, 0.4186, 0.8571, 0.3851, 0.8571, 0.3851, 0.7111, 0.4186, 0.646, 0.1033, 0.5819, 0.1896, 0.5819, 0.1896, 0.646, 0.1033, 0.9171, 0.1915, 0.8533, 0.1037, 0.8533, 0.1037, 0.9171, 0.1915, 0.6396, 0.4203, 0.7111, 0.4186, 0.7111, 0.4186, 0.6396, 0.4203, 0.5819, 0.1896, 0.5823, 0.297, 0.5823, 0.297, 0.5819, 0.1896])
me_cylinder.update()
me_plane_001 = bpy.data.meshes.new('Plane.001')
me_plane_001.from_pydata([(-1.234, -0.4965, 4.564e-08), (-1.011, -0.3925, 5.507e-08), (-0.7527, -0.2647, 1.743e-07), (-0.8874, -0.3379, 1.445e-07), (-0.6416, -0.2552, 1.743e-07), (-0.4974, -0.2505, 1.743e-07), (-0.2705, -0.2576, 1.743e-07), (-0.1334, -0.3096, 1.743e-07), (0.03203, -0.3923, 2.041e-07), (0.2306, -0.4892, 1.445e-07), (0.3559, -0.5105, 1.743e-07), (0.5568, -0.4916, 1.743e-07), (0.76, -0.3923, 1.743e-07), (0.9515, -0.2457, 1.445e-07), (1.103, 0.01426, 1.743e-07), (1.204, 0.3097, 1.445e-07), (1.252, 0.539, 1.445e-07), (1.19, 0.8061, 1.445e-07), (1.067, 1.045, 5.507e-08), (0.8901, 1.22, 8.487e-08), (0.6868, 1.3, 1.147e-07), (0.5071, 1.288, 1.147e-07), (0.2873, 1.215, 1.147e-07), (0.1502, 1.076, 1.147e-07), (0.2873, 1.132, 1.147e-07), (0.4599, 1.172, 1.147e-07), (0.6868, 1.111, 1.147e-07), (0.8404, 0.9881, 1.147e-07), (0.9515, 0.8345, 1.445e-07), (0.9893, 0.6312, 8.487e-08), (1.001, 0.4728, 1.147e-07), (0.935, 0.2128, 1.743e-07), (0.7837, 0.02608, 1.147e-07), (0.5993, -0.07556, 1.445e-07), (0.318, -0.08029, 1.445e-07), (0.06512, 0.02608, 1.445e-07), (-0.1665, 0.2695, 1.445e-07), (-0.384, 0.3925, 1.147e-07), (-0.6085, 0.4421, 1.445e-07), (-0.7811, 0.3995, 1.445e-07), (-0.9276, 0.3594, 1.445e-07), (-1.095, 0.3192, 1.445e-07), (-1.188, 0.2672, 1.743e-07), (-0.7527, -0.2647, -0.4467), (-0.6416, -0.2552, -0.4467), (-1.234, -0.4965, -0.4467), (-1.011, -0.3925, -0.4467), (-0.8874, -0.3379, -0.4467), (-0.4974, -0.2505, -0.4467), (-0.2705, -0.2576, -0.4467), (-0.1334, -0.3096, -0.4467), (0.03203, -0.3923, -0.4467), (0.2306, -0.4892, -0.4467), (0.3559, -0.5105, -0.4467), (0.5568, -0.4916, -0.4467), (0.76, -0.3923, -0.4467), (0.9515, -0.2457, -0.4467), (1.103, 0.01426, -0.4467), (1.204, 0.3097, -0.4467), (1.252, 0.539, -0.4467), (1.19, 0.8061, -0.4467), (1.067, 1.045, -0.4467), (0.8901, 1.22, -0.4467), (0.6868, 1.3, -0.4467), (0.5071, 1.288, -0.4467), (0.2873, 1.215, -0.4467), (0.1502, 1.076, -0.4467), (0.2873, 1.132, -0.4467), (0.4599, 1.172, -0.4467), (0.6868, 1.111, -0.4467), (0.8404, 0.9881, -0.4467), (0.9515, 0.8345, -0.4467), (0.9893, 0.6312, -0.4467), (1.001, 0.4728, -0.4467), (0.935, 0.2128, -0.4467), (0.7837, 0.02608, -0.4467), (0.5993, -0.07556, -0.4467), (0.318, -0.08029, -0.4467), (0.06512, 0.02608, -0.4467), (-0.1665, 0.2695, -0.4467), (-0.384, 0.3925, -0.4467), (-0.6085, 0.4421, -0.4467), (-0.7811, 0.3995, -0.4467), (-0.9276, 0.3594, -0.4467), (-1.095, 0.3192, -0.4467), (-1.188, 0.2672, -0.4467)], [], [(2, 4, 5, 6, 7, 8, 9, 10, 11, 12, 13, 14, 15, 16, 17, 18, 19, 20, 21, 22, 23, 24, 25, 26, 27, 28, 29, 30, 31, 32, 33, 34, 35, 36, 37, 38, 39, 40, 41, 42, 0, 1, 3), (43, 47, 46, 45, 85, 84, 83, 82, 81, 80, 79, 78, 77, 76, 75, 74, 73, 72, 71, 70, 69, 68, 67, 66, 65, 64, 63, 62, 61, 60, 59, 58, 57, 56, 55, 54, 53, 52, 51, 50, 49, 48, 44), (5, 4, 44, 48), (32, 31, 74, 75), (19, 18, 61, 62), (6, 5, 48, 49), (33, 32, 75, 76), (20, 19, 62, 63), (7, 6, 49, 50), (34, 33, 76, 77), (21, 20, 63, 64), (8, 7, 50, 51), (35, 34, 77, 78), (22, 21, 64, 65), (9, 8, 51, 52), (36, 35, 78, 79), (23, 22, 65, 66), (10, 9, 52, 53), (37, 36, 79, 80), (24, 23, 66, 67), (11, 10, 53, 54), (38, 37, 80, 81), (25, 24, 67, 68), (12, 11, 54, 55), (39, 38, 81, 82), (26, 25, 68, 69), (13, 12, 55, 56), (40, 39, 82, 83), (27, 26, 69, 70), (14, 13, 56, 57), (41, 40, 83, 84), (4, 2, 43, 44), (28, 27, 70, 71), (15, 14, 57, 58), (42, 41, 84, 85), (1, 0, 45, 46), (29, 28, 71, 72), (16, 15, 58, 59), (0, 42, 85, 45), (3, 1, 46, 47), (30, 29, 72, 73), (17, 16, 59, 60), (2, 3, 47, 43), (31, 30, 73, 74), (18, 17, 60, 61)])
me_plane_001.polygons.foreach_set('use_smooth', [True] * 45)
_uv = me_plane_001.uv_layers.new(name='UVMap')
_uv.uv.foreach_set('vector', [0.0, 0.0, 0.0, 0.0, 0.0, 0.0, 0.0, 0.0, 0.0, 0.0, 0.0, 0.0, 0.0, 0.0, 0.0, 0.0, 0.0, 0.0, 0.0, 0.0, 0.0, 0.0, 0.0, 0.0, 0.0, 0.0, 0.0, 0.0, 0.0, 0.0, 0.0, 0.0, 0.0, 0.0, 0.0, 0.0, 0.0, 0.0, 0.0, 0.0, 0.0, 0.0, 0.0, 0.0, 0.0, 0.0, 0.0, 0.0, 0.0, 0.0, 0.0, 0.0, 0.0, 0.0, 0.0, 0.0, 0.0, 0.0, 0.0, 0.0, 0.0, 0.0, 0.0, 0.0, 0.0, 0.0, 0.0, 0.0, 0.0, 0.0, 0.0, 0.0, 0.0, 0.0, 0.0, 0.0, 0.0, 0.0, 0.0, 0.0, 0.0, 0.0, 0.0, 0.0, 0.0, 0.0, 0.0, 0.0, 0.0, 0.0, 0.0, 0.0, 0.0, 0.0, 0.0, 0.0, 0.0, 0.0, 0.0, 0.0, 0.0, 0.0, 0.0, 0.0, 0.0, 0.0, 0.0, 0.0, 0.0, 0.0, 0.0, 0.0, 0.0, 0.0, 0.0, 0.0, 0.0, 0.0, 0.0, 0.0, 0.0, 0.0, 0.0, 0.0, 0.0, 0.0, 0.0, 0.0, 0.0, 0.0, 0.0, 0.0, 0.0, 0.0, 0.0, 0.0, 0.0, 0.0, 0.0, 0.0, 0.0, 0.0, 0.0, 0.0, 0.0, 0.0, 0.0, 0.0, 0.0, 0.0, 0.0, 0.0, 0.0, 0.0, 0.0, 0.0, 0.0, 0.0, 0.0, 0.0, 0.0, 0.0, 0.0, 0.0, 0.0, 0.0, 0.0, 0.0, 0.0, 0.0, 0.0, 0.0, 0.0, 0.0, 0.0, 0.0, 0.0, 0.0, 0.0, 0.0, 0.0, 0.0, 0.0, 0.0, 0.0, 0.0, 0.0, 0.0, 0.0, 0.0, 0.0, 0.0, 0.0, 0.0, 0.0, 0.0, 0.0, 0.0, 0.0, 0.0, 0.0, 0.0, 0.0, 0.0, 0.0, 0.0, 0.0, 0.0, 0.0, 0.0, 0.0, 0.0, 0.0, 0.0, 0.0, 0.0, 0.0, 0.0, 0.0, 0.0, 0.0, 0.0, 0.0, 0.0, 0.0, 0.0, 0.0, 0.0, 0.0, 0.0, 0.0, 0.0, 0.0, 0.0, 0.0, 0.0, 0.0, 0.0, 0.0, 0.0, 0.0, 0.0, 0.0, 0.0, 0.0, 0.0, 0.0, 0.0, 0.0, 0.0, 0.0, 0.0, 0.0, 0.0, 0.0, 0.0, 0.0, 0.0, 0.0, 0.0, 0.0, 0.0, 0.0, 0.0, 0.0, 0.0, 0.0, 0.0, 0.0, 0.0, 0.0, 0.0, 0.0, 0.0, 0.0, 0.0, 0.0, 0.0, 0.0, 0.0, 0.0, 0.0, 0.0, 0.0, 0.0, 0.0, 0.0, 0.0, 0.0, 0.0, 0.0, 0.0, 0.0, 0.0, 0.0, 0.0, 0.0, 0.0, 0.0, 0.0, 0.0, 0.0, 0.0, 0.0, 0.0, 0.0, 0.0, 0.0, 0.0, 0.0, 0.0, 0.0, 0.0, 0.0, 0.0, 0.0, 0.0, 0.0, 0.0, 0.0, 0.0, 0.0, 0.0, 0.0, 0.0, 0.0, 0.0, 0.0, 0.0, 0.0, 0.0, 0.0, 0.0, 0.0, 0.0, 0.0, 0.0, 0.0, 0.0, 0.0, 0.0, 0.0, 0.0, 0.0, 0.0, 0.0, 0.0, 0.0, 0.0, 0.0, 0.0, 0.0, 0.0, 0.0, 0.0, 0.0, 0.0, 0.0, 0.0, 0.0, 0.0, 0.0, 0.0, 0.0, 0.0, 0.0, 0.0, 0.0, 0.0, 0.0, 0.0, 0.0, 0.0, 0.0, 0.0, 0.0, 0.0, 0.0, 0.0, 0.0, 0.0, 0.0, 0.0, 0.0, 0.0, 0.0, 0.0, 0.0, 0.0, 0.0, 0.0, 0.0, 0.0, 0.0, 0.0, 0.0, 0.0, 0.0, 0.0, 0.0, 0.0, 0.0, 0.0, 0.0, 0.0, 0.0, 0.0, 0.0, 0.0, 0.0, 0.0, 0.0, 0.0, 0.0, 0.0, 0.0, 0.0, 0.0, 0.0, 0.0, 0.0, 0.0, 0.0, 0.0, 0.0, 0.0, 0.0, 0.0, 0.0, 0.0, 0.0, 0.0, 0.0, 0.0, 0.0, 0.0, 0.0, 0.0, 0.0, 0.0, 0.0, 0.0, 0.0, 0.0, 0.0, 0.0, 0.0, 0.0, 0.0, 0.0, 0.0, 0.0, 0.0, 0.0, 0.0, 0.0, 0.0, 0.0, 0.0, 0.0, 0.0, 0.0, 0.0, 0.0, 0.0, 0.0, 0.0, 0.0, 0.0, 0.0, 0.0, 0.0, 0.0, 0.0, 0.0, 0.0, 0.0, 0.0, 0.0, 0.0, 0.0, 0.0, 0.0, 0.0, 0.0, 0.0, 0.0, 0.0, 0.0, 0.0, 0.0, 0.0, 0.0, 0.0, 0.0, 0.0, 0.0, 0.0, 0.0, 0.0, 0.0, 0.0, 0.0, 0.0, 0.0, 0.0, 0.0, 0.0, 0.0, 0.0, 0.0, 0.0, 0.0, 0.0, 0.0, 0.0])
me_plane_001.update()
me_plane_003 = bpy.data.meshes.new('Plane.003')
me_plane_003.from_pydata([(0.5539, 0.4715, 1.334e-07), (0.1945, 0.5531, 1.408e-07), (-0.006914, 0.5912, -9.763e-08), (-0.3284, 0.6635, -2.317e-07), (-0.6751, 0.7429, -3.957e-07), (-1.217, 0.714, -5.149e-07), (-0.8774, 0.6563, -6.788e-07), (-0.6715, 0.6093, -7.98e-07), (-0.3717, 0.5443, -9.47e-07), (-0.1478, 0.4793, -1.081e-06), (0.1159, 0.4287, -1.215e-06), (0.3326, 0.3601, -1.349e-06), (0.5457, 0.3167, -1.498e-06), (-1.04, 0.6201, -6.788e-07), (-0.7221, 0.5262, -7.98e-07), (-0.6101, 0.4395, -9.321e-07), (-0.5054, 0.3312, -1.066e-06), (-0.5126, 0.23, -1.215e-06), (-0.6715, 0.1614, -1.349e-06), (-0.9821, 0.0964, -1.483e-06), (-1.267, 0.02777, -1.618e-06), (-1.701, -0.09142, -1.767e-06), (-2.105, -0.2251, -1.901e-06), (-1.506, -0.1023, -2.035e-06), (-0.7556, 0.08577, -1.632e-06), (0.5132, -0.2901, -3.003e-06), (-1.083, -0.8066, -3.987e-06), (-1.34, -0.9366, -4.121e-06), (-1.578, -1.096, -4.255e-06), (-1.748, -1.211, -4.389e-06), (-1.347, -1.045, -4.538e-06), (-0.9641, -0.933, -4.687e-06), (-0.6498, -0.8246, -4.836e-06), (-0.3212, -0.7235, -4.97e-06), (-0.03581, -0.6296, -5.119e-06), (0.2857, -0.5538, -5.283e-06), (0.5385, -0.5068, -5.402e-06), (-1.105, -1.034, -4.672e-06), (-0.9244, -0.9872, -4.836e-06), (-0.6932, -0.9511, -4.985e-06), (-0.5921, -1.02, -5.09e-06), (-0.5957, -1.106, -5.253e-06), (-0.6535, -1.215, -5.388e-06), (-0.8818, -1.446, -5.507e-06), (-1.036, -1.65, -5.621e-06), (-1.267, -2.067, -5.76e-06), (-1.015, -1.858, -5.909e-06), (-0.769, -1.594, -6.073e-06), (-0.5632, -1.428, -6.207e-06), (-0.2923, -1.287, -6.371e-06), (-0.06109, -1.092, -6.505e-06), (0.06894, -1.005, -6.669e-06), (0.2929, -0.8969, -6.818e-06), (0.5385, -0.7307, -6.934e-06), (0.5421, -0.8535, -7.086e-06), (0.4229, -0.9547, -7.22e-06), (0.3434, -1.041, -7.354e-06), (0.2459, -1.193, -7.504e-06), (0.1412, -1.453, -7.623e-06), (0.1087, -1.569, -7.757e-06), (0.06533, -1.406, -7.906e-06), (0.04727, -1.265, -8.055e-06), (-0.06832, -1.229, -8.204e-06), (0.1087, -1.673, -7.891e-06), (0.1087, -1.879, -8.04e-06), (0.1376, -1.988, -8.159e-06), (0.2279, -1.728, -8.323e-06), (0.3254, -1.46, -8.472e-06), (0.4626, -1.211, -8.621e-06), (0.5566, -1.081, -8.77e-06), (-0.9403, -0.7547, -4.121e-06), (-0.7472, -0.687, -4.27e-06), (-0.5164, -0.5867, -4.419e-06), (-0.1502, -0.5014, -4.568e-06), (0.08054, -0.4387, -4.702e-06), (0.2962, -0.3534, -4.851e-06), (-0.4149, 0.0795, -1.767e-06), (-0.03861, 0.0586, -1.901e-06), (0.3063, 0.02724, -2.05e-06), (0.4798, -0.002022, -2.199e-06), (-1.276, -0.09399, -2.184e-06), (-1.015, -0.07518, -2.318e-06), (-0.7138, -0.071, -2.467e-06), (-0.4546, -0.09608, -2.601e-06), (-0.1724, -0.1191, -2.75e-06), (0.07845, -0.1044, -2.884e-06), (0.3126, -0.117, -3.018e-06), (0.4651, -0.1295, -3.167e-06), (-1.387, -0.1525, -2.184e-06), (-1.197, -0.1985, -2.318e-06), (-1.0, -0.2361, -2.467e-06), (-0.835, -0.234, -2.601e-06), (-0.7597, -0.2445, -2.75e-06), (-0.6385, -0.326, -2.869e-06), (-0.603, -0.4577, -3.018e-06), (-0.6887, -0.5622, -3.152e-06), (-0.8998, -0.6709, -3.272e-06), (-0.8715, -1.492, -5.8e-06), (-0.7105, -1.361, -5.934e-06), (-0.4848, -1.191, -6.098e-06), (-0.1525, -0.9678, -6.217e-06), (0.1465, -0.7588, -6.396e-06), (0.5415, -0.5707, -6.544e-06), (0.5539, 0.4715, -0.6563), (0.1945, 0.5531, -0.6563), (-0.006915, 0.5912, -0.6563), (-0.3284, 0.6635, -0.6563), (-0.6751, 0.7429, -0.6563), (-1.217, 0.714, -0.6563), (-0.8774, 0.6563, -0.6563), (-0.6715, 0.6093, -0.6563), (-0.3717, 0.5443, -0.6563), (-0.1478, 0.4793, -0.6563), (0.1159, 0.4287, -0.6563), (0.3326, 0.3601, -0.6563), (0.5457, 0.3167, -0.6563), (-1.04, 0.6201, -0.6563), (-0.7221, 0.5262, -0.6563), (-0.6101, 0.4395, -0.6563), (-0.5054, 0.3312, -0.6563), (-0.5126, 0.23, -0.6563), (-0.6715, 0.1614, -0.6563), (-0.9821, 0.0964, -0.6563), (-1.267, 0.02778, -0.6563), (-1.701, -0.09142, -0.6563), (-2.105, -0.2251, -0.6563), (-1.506, -0.1023, -0.6563), (-0.7556, 0.08577, -0.6563), (-1.083, -0.8066, -0.6563), (-1.34, -0.9366, -0.6563), (-1.578, -1.096, -0.6563), (-1.748, -1.211, -0.6563), (-1.347, -1.045, -0.6563), (-0.9641, -0.933, -0.6563), (-0.6498, -0.8246, -0.6563), (-0.3212, -0.7235, -0.6563), (-0.03581, -0.6296, -0.6563), (0.2857, -0.5537, -0.6563), (0.5385, -0.5068, -0.6563), (0.5132, -0.2901, -0.6563), (-1.105, -1.034, -0.6563), (-0.9244, -0.9872, -0.6563), (-0.6932, -0.9511, -0.6563), (-0.5921, -1.02, -0.6563), (-0.5957, -1.106, -0.6563), (-0.6535, -1.215, -0.6563), (-0.8818, -1.446, -0.6563), (-1.036, -1.65, -0.6563), (-1.267, -2.067, -0.6563), (-1.015, -1.858, -0.6563), (-0.769, -1.594, -0.6563), (-0.5632, -1.428, -0.6563), (-0.2923, -1.287, -0.6563), (-0.06109, -1.092, -0.6563), (0.06894, -1.005, -0.6563), (0.2929, -0.8969, -0.6563), (0.5385, -0.7307, -0.6563), (-0.8715, -1.492, -0.6563), (0.5421, -0.8535, -0.6563), (0.4229, -0.9547, -0.6563), (0.3434, -1.041, -0.6563), (0.2459, -1.193, -0.6563), (0.1412, -1.453, -0.6563), (0.1087, -1.569, -0.6563), (0.06532, -1.406, -0.6563), (0.04726, -1.265, -0.6563), (-0.06832, -1.229, -0.6563), (0.1087, -1.673, -0.6563), (0.1087, -1.879, -0.6563), (0.1376, -1.988, -0.6563), (0.2279, -1.728, -0.6563), (0.3254, -1.46, -0.6563), (0.4626, -1.211, -0.6563), (0.5566, -1.081, -0.6563), (-0.9403, -0.7547, -0.6563), (-0.7472, -0.687, -0.6563), (-0.5164, -0.5867, -0.6563), (-0.1502, -0.5014, -0.6563), (0.08053, -0.4387, -0.6563), (0.2962, -0.3534, -0.6563), (-0.4149, 0.0795, -0.6563), (-0.03861, 0.0586, -0.6563), (0.3063, 0.02724, -0.6563), (0.4798, -0.00202, -0.6563), (-1.276, -0.09399, -0.6563), (-1.015, -0.07518, -0.6563), (-0.7138, -0.071, -0.6563), (-0.4546, -0.09608, -0.6563), (-0.1724, -0.1191, -0.6563), (0.07844, -0.1044, -0.6563), (0.3126, -0.117, -0.6563), (0.4651, -0.1295, -0.6563), (-1.387, -0.1525, -0.6563), (-1.197, -0.1985, -0.6563), (-1.0, -0.2361, -0.6563), (-0.835, -0.234, -0.6563), (-0.7597, -0.2445, -0.6563), (-0.6385, -0.326, -0.6563), (-0.603, -0.4577, -0.6563), (-0.6887, -0.5622, -0.6563), (-0.8998, -0.6709, -0.6563), (-0.7106, -1.361, -0.6563), (-0.4848, -1.191, -0.6563), (-0.1525, -0.9678, -0.6563), (0.1465, -0.7588, -0.6563), (0.5415, -0.5707, -0.6563), (-0.9403, -0.7547, -0.08392), (-1.083, -0.8066, -0.08392), (-0.7472, -0.687, -0.08392), (-0.5164, -0.5867, -0.08392), (-0.1502, -0.5014, -0.08392), (0.08054, -0.4387, -0.08392), (0.2962, -0.3534, -0.08392), (0.5132, -0.2901, -0.08392), (-1.506, -0.1023, -0.08392), (-1.276, -0.09399, -0.08392), (-1.015, -0.07518, -0.08392), (-0.7138, -0.071, -0.08392), (-0.4546, -0.09608, -0.08392), (-0.1724, -0.1191, -0.08392), (0.07845, -0.1044, -0.08392), (0.3126, -0.117, -0.08392), (0.4651, -0.1295, -0.08392), (-1.387, -0.1525, -0.08392), (-1.197, -0.1985, -0.08392), (-1.0, -0.2361, -0.08392), (-0.835, -0.234, -0.08392), (-0.7597, -0.2445, -0.08392), (-0.6385, -0.326, -0.08392), (-0.603, -0.4577, -0.08392), (-0.6887, -0.5622, -0.08392), (-0.8998, -0.6709, -0.08392), (-1.217, 0.714, -0.172), (-0.8774, 0.6563, -0.172), (-0.6715, 0.6093, -0.172), (-0.3717, 0.5443, -0.172), (-0.1478, 0.4793, -0.172), (0.1159, 0.4287, -0.172), (0.3326, 0.3601, -0.172), (0.5457, 0.3167, -0.172), (-1.04, 0.6201, -0.172), (-0.7221, 0.5262, -0.172), (-0.6101, 0.4395, -0.172), (-0.5054, 0.3312, -0.172), (-0.5126, 0.23, -0.172), (-0.6715, 0.1614, -0.172), (-0.9821, 0.0964, -0.172), (-0.7556, 0.08577, -0.172), (-0.4149, 0.0795, -0.172), (-0.03861, 0.0586, -0.172), (0.3063, 0.02724, -0.172), (0.4798, -0.002022, -0.172), (-1.347, -1.045, -0.1525), (-0.9641, -0.933, -0.1525), (-0.6498, -0.8246, -0.1525), (-0.3212, -0.7235, -0.1525), (-0.03581, -0.6296, -0.1525), (0.2857, -0.5538, -0.1525), (0.5385, -0.5068, -0.1525), (-1.105, -1.034, -0.1525), (-0.9244, -0.9872, -0.1525), (-0.6932, -0.9511, -0.1525), (-0.5921, -1.02, -0.1525), (-0.5957, -1.106, -0.1525), (-0.6535, -1.215, -0.1525), (-0.8818, -1.446, -0.1525), (-1.036, -1.65, -0.1525), (-0.8715, -1.492, -0.1525), (-0.7105, -1.361, -0.1525), (-0.4848, -1.191, -0.1525), (-0.1525, -0.9678, -0.1525), (0.1465, -0.7588, -0.1525), (0.5415, -0.5707, -0.1525), (-0.2923, -1.287, -0.1208), (-0.06109, -1.092, -0.1208), (0.06894, -1.005, -0.1208), (0.2929, -0.8969, -0.1208), (0.5385, -0.7307, -0.1208), (0.5421, -0.8535, -0.1208), (0.4229, -0.9547, -0.1208), (0.3434, -1.041, -0.1208), (0.2459, -1.193, -0.1208), (0.1412, -1.453, -0.1208), (0.1087, -1.569, -0.1208), (0.06532, -1.406, -0.1208), (0.04727, -1.265, -0.1208), (-0.06832, -1.229, -0.1208), (0.5539, 0.4715, 0.04262), (0.1945, 0.5531, 0.04262), (-0.006914, 0.5912, 0.04262), (-0.3284, 0.6635, 0.04262), (-0.6751, 0.7429, 0.04262), (-1.217, 0.714, 0.04262), (-0.8774, 0.6563, 0.04262), (-0.6715, 0.6093, 0.04262), (-0.3717, 0.5443, 0.04262), (-0.1478, 0.4793, 0.04262), (0.1159, 0.4287, 0.04262), (0.3326, 0.3601, 0.04262), (0.5457, 0.3167, 0.04262), (-0.9821, 0.0964, 0.04843), (-1.267, 0.02777, 0.04842), (-1.701, -0.09142, 0.04842), (-2.105, -0.2251, 0.04842), (-1.506, -0.1023, 0.04842), (-0.7556, 0.08577, 0.04842), (-0.4149, 0.0795, 0.04842), (-0.03861, 0.05859, 0.04842), (0.3063, 0.02724, 0.04842), (0.4798, -0.002022, 0.04842), (-1.276, -0.09399, 0.04842), (-1.015, -0.07518, 0.04842), (-0.7138, -0.071, 0.04842), (-0.4546, -0.09608, 0.04842), (-0.1724, -0.1191, 0.04842), (0.07845, -0.1044, 0.04842), (0.3126, -0.117, 0.04842), (0.4651, -0.1295, 0.04842), (-1.083, -0.8066, 0.03738), (-1.34, -0.9366, 0.03738), (-1.578, -1.096, 0.03738), (-1.748, -1.211, 0.03738), (-1.347, -1.045, 0.03738), (-0.9641, -0.933, 0.03738), (-0.6498, -0.8246, 0.03738), (-0.3212, -0.7235, 0.03738), (-0.03581, -0.6296, 0.03738), (0.2857, -0.5538, 0.03738), (0.5385, -0.5068, 0.03738), (0.5132, -0.2901, 0.03738), (-0.9403, -0.7547, 0.03738), (-0.7472, -0.687, 0.03738), (-0.5164, -0.5867, 0.03738), (-0.1502, -0.5014, 0.03738), (0.08054, -0.4387, 0.03738), (0.2963, -0.3534, 0.03738), (-1.036, -1.65, 0.02802), (-1.267, -2.067, 0.02802), (-1.015, -1.858, 0.02802), (-0.769, -1.594, 0.02802), (-0.5632, -1.428, 0.02802), (-0.2923, -1.287, 0.02802), (-0.06109, -1.092, 0.02802), (0.06894, -1.005, 0.02802), (0.2929, -0.8969, 0.02802), (0.5385, -0.7307, 0.02802), (-0.8715, -1.492, 0.02802), (-0.7105, -1.361, 0.02802), (-0.4848, -1.191, 0.02802), (-0.1525, -0.9678, 0.02802), (0.1465, -0.7588, 0.02802), (0.5415, -0.5707, 0.02802), (0.5421, -0.8535, 0.03416), (0.4229, -0.9547, 0.03416), (0.3434, -1.041, 0.03416), (0.2459, -1.193, 0.03416), (0.1412, -1.453, 0.03416), (0.1087, -1.569, 0.03416), (0.1087, -1.673, 0.03416), (0.1087, -1.879, 0.03416), (0.1376, -1.988, 0.03416), (0.2279, -1.728, 0.03416), (0.3254, -1.46, 0.03416), (0.4626, -1.211, 0.03416), (0.5566, -1.081, 0.03416)], [], [(11, 12, 299, 298), (13, 14, 241, 240), (87, 79, 309, 317), (84, 83, 218, 219), (32, 33, 325, 324), (31, 30, 252, 253), (97, 44, 336, 346), (52, 51, 275, 276), (66, 67, 362, 361), (103, 115, 114, 113, 112, 111, 110, 109, 108, 107, 106, 105, 104), (121, 120, 119, 118, 117, 116, 108, 109, 110, 111, 112, 113, 114, 115, 183, 182, 181, 180, 127, 122), (122, 127, 180, 181, 182, 183, 191, 190, 189, 188, 187, 186, 185, 184, 126, 125, 124, 123), (192, 126, 184, 185, 186, 187, 188, 189, 190, 191, 139, 179, 178, 177, 176, 175, 174, 128, 200, 199, 198, 197, 196, 195, 194, 193), (128, 174, 175, 176, 177, 178, 179, 139, 138, 137, 136, 135, 134, 133, 132, 131, 130, 129), (146, 145, 144, 143, 142, 141, 140, 132, 133, 134, 135, 136, 137, 138, 205, 204, 203, 202, 201, 157, 147), (147, 157, 201, 202, 203, 204, 205, 156, 155, 154, 153, 152, 151, 150, 149, 148), (166, 152, 153, 154, 155, 156, 158, 159, 160, 161, 162, 163, 164, 165), (158, 173, 172, 171, 170, 169, 168, 167, 163, 162, 161, 160, 159), (15, 14, 117, 118), (88, 23, 126, 192), (67, 66, 170, 171), (43, 42, 145, 146), (16, 15, 118, 119), (89, 88, 192, 193), (68, 67, 171, 172), (44, 43, 146, 147), (17, 16, 119, 120), (90, 89, 193, 194), (69, 68, 172, 173), (45, 44, 147, 148), (18, 17, 120, 121), (91, 90, 194, 195), (54, 69, 173, 158), (46, 45, 148, 149), (19, 18, 121, 122), (92, 91, 195, 196), (47, 46, 149, 150), (20, 19, 122, 123), (93, 92, 196, 197), (48, 47, 150, 151), (21, 20, 123, 124), (94, 93, 197, 198), (49, 48, 151, 152), (22, 21, 124, 125), (95, 94, 198, 199), (23, 22, 125, 126), (96, 95, 199, 200), (26, 96, 200, 128), (27, 26, 128, 129), (28, 27, 129, 130), (1, 0, 103, 104), (29, 28, 130, 131), (2, 1, 104, 105), (53, 54, 158, 156), (30, 29, 131, 132), (3, 2, 105, 106), (4, 3, 106, 107), (5, 4, 107, 108), (36, 102, 205, 138), (12, 79, 183, 115), (102, 53, 156, 205), (59, 60, 164, 163), (60, 61, 165, 164), (25, 36, 138, 139), (61, 62, 166, 165), (37, 30, 132, 140), (62, 49, 152, 166), (38, 37, 140, 141), (63, 59, 163, 167), (39, 38, 141, 142), (0, 12, 115, 103), (64, 63, 167, 168), (40, 39, 142, 143), (13, 5, 108, 116), (79, 87, 191, 183), (65, 64, 168, 169), (41, 40, 143, 144), (14, 13, 116, 117), (87, 25, 139, 191), (66, 65, 169, 170), (42, 41, 144, 145), (223, 224, 225, 226, 227, 228, 229, 230, 231, 207, 206, 208, 209, 210, 211, 212, 213, 222, 221, 220, 219, 218, 217, 216, 215, 214), (96, 26, 207, 231), (89, 90, 225, 224), (71, 72, 209, 208), (85, 84, 219, 220), (90, 91, 226, 225), (72, 73, 210, 209), (86, 85, 220, 221), (91, 92, 227, 226), (73, 74, 211, 210), (87, 86, 221, 222), (80, 23, 214, 215), (92, 93, 228, 227), (74, 75, 212, 211), (81, 80, 215, 216), (93, 94, 229, 228), (75, 25, 213, 212), (25, 87, 222, 213), (82, 81, 216, 217), (94, 95, 230, 229), (23, 88, 223, 214), (26, 70, 206, 207), (83, 82, 217, 218), (95, 96, 231, 230), (88, 89, 224, 223), (70, 71, 208, 206), (245, 246, 247, 248, 249, 250, 251, 239, 238, 237, 236, 235, 234, 233, 232, 240, 241, 242, 243, 244), (77, 78, 250, 249), (8, 7, 234, 235), (14, 15, 242, 241), (78, 79, 251, 250), (9, 8, 235, 236), (15, 16, 243, 242), (79, 12, 239, 251), (10, 9, 236, 237), (19, 24, 247, 246), (16, 17, 244, 243), (11, 10, 237, 238), (17, 18, 245, 244), (12, 11, 238, 239), (18, 19, 246, 245), (24, 76, 248, 247), (6, 5, 232, 233), (5, 13, 240, 232), (76, 77, 249, 248), (7, 6, 233, 234), (265, 266, 267, 268, 269, 270, 271, 272, 258, 257, 256, 255, 254, 253, 252, 259, 260, 261, 262, 263, 264), (37, 38, 260, 259), (97, 98, 268, 267), (32, 31, 253, 254), (38, 39, 261, 260), (44, 97, 267, 266), (98, 99, 269, 268), (33, 32, 254, 255), (39, 40, 262, 261), (99, 100, 270, 269), (34, 33, 255, 256), (40, 41, 263, 262), (100, 101, 271, 270), (35, 34, 256, 257), (41, 42, 264, 263), (101, 102, 272, 271), (36, 35, 257, 258), (42, 43, 265, 264), (102, 36, 258, 272), (43, 44, 266, 265), (30, 37, 259, 252), (286, 285, 284, 283, 282, 281, 280, 279, 278, 277, 276, 275, 274, 273), (59, 58, 282, 283), (53, 52, 276, 277), (60, 59, 283, 284), (61, 60, 284, 285), (54, 53, 277, 278), (62, 61, 285, 286), (55, 54, 278, 279), (49, 62, 286, 273), (56, 55, 279, 280), (50, 49, 273, 274), (57, 56, 280, 281), (51, 50, 274, 275), (58, 57, 281, 282), (287, 288, 289, 290, 291, 292, 293, 294, 295, 296, 297, 298, 299), (4, 5, 292, 291), (12, 0, 287, 299), (5, 6, 293, 292), (6, 7, 294, 293), (7, 8, 295, 294), (0, 1, 288, 287), (8, 9, 296, 295), (1, 2, 289, 288), (9, 10, 297, 296), (2, 3, 290, 289), (10, 11, 298, 297), (3, 4, 291, 290), (300, 301, 302, 303, 304, 310, 311, 312, 313, 314, 315, 316, 317, 309, 308, 307, 306, 305), (80, 81, 311, 310), (81, 82, 312, 311), (76, 24, 305, 306), (19, 20, 301, 300), (82, 83, 313, 312), (77, 76, 306, 307), (20, 21, 302, 301), (83, 84, 314, 313), (78, 77, 307, 308), (21, 22, 303, 302), (84, 85, 315, 314), (79, 78, 308, 309), (22, 23, 304, 303), (85, 86, 316, 315), (24, 19, 300, 305), (86, 87, 317, 316), (23, 80, 310, 304), (318, 319, 320, 321, 322, 323, 324, 325, 326, 327, 328, 329, 335, 334, 333, 332, 331, 330), (74, 73, 333, 334), (33, 34, 326, 325), (26, 27, 319, 318), (75, 74, 334, 335), (34, 35, 327, 326), (27, 28, 320, 319), (25, 75, 335, 329), (35, 36, 328, 327), (28, 29, 321, 320), (36, 25, 329, 328), (70, 26, 318, 330), (29, 30, 322, 321), (71, 70, 330, 331), (30, 31, 323, 322), (72, 71, 331, 332), (31, 32, 324, 323), (73, 72, 332, 333), (336, 337, 338, 339, 340, 341, 342, 343, 344, 345, 351, 350, 349, 348, 347, 346), (99, 98, 347, 348), (46, 47, 339, 338), (100, 99, 348, 349), (47, 48, 340, 339), (101, 100, 349, 350), (48, 49, 341, 340), (102, 101, 350, 351), (49, 50, 342, 341), (50, 51, 343, 342), (53, 102, 351, 345), (51, 52, 344, 343), (44, 45, 337, 336), (52, 53, 345, 344), (98, 97, 346, 347), (45, 46, 338, 337), (352, 353, 354, 355, 356, 357, 358, 359, 360, 361, 362, 363, 364), (67, 68, 363, 362), (54, 55, 353, 352), (68, 69, 364, 363), (55, 56, 354, 353), (69, 54, 352, 364), (59, 63, 358, 357), (56, 57, 355, 354), (63, 64, 359, 358), (57, 58, 356, 355), (64, 65, 360, 359), (58, 59, 357, 356), (65, 66, 361, 360)])
me_plane_003.polygons.foreach_set('use_smooth', [True] * 240)
_uv = me_plane_003.uv_layers.new(name='UVMap')
_uv.uv.foreach_set('vector', [0.0, 0.0, 0.0, 0.0, 0.0, 0.0, 0.0, 0.0, 0.0, 0.0, 0.0, 0.0, 0.0, 0.0, 0.0, 0.0, 0.0, 0.0, 0.0, 0.0, 0.0, 0.0, 0.0, 0.0, 0.0, 0.0, 0.0, 0.0, 0.0, 0.0, 0.0, 0.0, 0.0, 0.0, 0.0, 0.0, 0.0, 0.0, 0.0, 0.0, 0.0, 0.0, 0.0, 0.0, 0.0, 0.0, 0.0, 0.0, 0.0, 0.0, 0.0, 0.0, 0.0, 0.0, 0.0, 0.0, 0.0, 0.0, 0.0, 0.0, 0.0, 0.0, 0.0, 0.0, 0.0, 0.0, 0.0, 0.0, 0.0, 0.0, 0.0, 0.0, 0.0, 0.0, 0.0, 0.0, 0.0, 0.0, 0.0, 0.0, 0.0, 0.0, 0.0, 0.0, 0.0, 0.0, 0.0, 0.0, 0.0, 0.0, 0.0, 0.0, 0.0, 0.0, 0.0, 0.0, 0.0, 0.0, 0.0, 0.0, 0.0, 0.0, 0.0, 0.0, 0.0, 0.0, 0.0, 0.0, 0.0, 0.0, 0.0, 0.0, 0.0, 0.0, 0.0, 0.0, 0.0, 0.0, 0.0, 0.0, 0.0, 0.0, 0.0, 0.0, 0.0, 0.0, 0.0, 0.0, 0.0, 0.0, 0.0, 0.0, 0.0, 0.0, 0.0, 0.0, 0.0, 0.0, 0.0, 0.0, 0.0, 0.0, 0.0, 0.0, 0.0, 0.0, 0.0, 0.0, 0.0, 0.0, 0.0, 0.0, 0.0, 0.0, 0.0, 0.0, 0.0, 0.0, 0.0, 0.0, 0.0, 0.0, 0.0, 0.0, 0.0, 0.0, 0.0, 0.0, 0.0, 0.0, 0.0, 0.0, 0.0, 0.0, 0.0, 0.0, 0.0, 0.0, 0.0, 0.0, 0.0, 0.0, 0.0, 0.0, 0.0, 0.0, 0.0, 0.0, 0.0, 0.0, 0.0, 0.0, 0.0, 0.0, 0.0, 0.0, 0.0, 0.0, 0.0, 0.0, 0.0, 0.0, 0.0, 0.0, 0.0, 0.0, 0.0, 0.0, 0.0, 0.0, 0.0, 0.0, 0.0, 0.0, 0.0, 0.0, 0.0, 0.0, 0.0, 0.0, 0.0, 0.0, 0.0, 0.0, 0.0, 0.0, 0.0, 0.0, 0.0, 0.0, 0.0, 0.0, 0.0, 0.0, 0.0, 0.0, 0.0, 0.0, 0.0, 0.0, 0.0, 0.0, 0.0, 0.0, 0.0, 0.0, 0.0, 0.0, 0.0, 0.0, 0.0, 0.0, 0.0, 0.0, 0.0, 0.0, 0.0, 0.0, 0.0, 0.0, 0.0, 0.0, 0.0, 0.0, 0.0, 0.0, 0.0, 0.0, 0.0, 0.0, 0.0, 0.0, 0.0, 0.0, 0.0, 0.0, 0.0, 0.0, 0.0, 0.0, 0.0, 0.0, 0.0, 0.0, 0.0, 0.0, 0.0, 0.0, 0.0, 0.0, 0.0, 0.0, 0.0, 0.0, 0.0, 0.0, 0.0, 0.0, 0.0, 0.0, 0.0, 0.0, 0.0, 0.0, 0.0, 0.0, 0.0, 0.0, 0.0, 0.0, 0.0, 0.0, 0.0, 0.0, 0.0, 0.0, 0.0, 0.0, 0.0, 0.0, 0.0, 0.0, 0.0, 0.0, 0.0, 0.0, 0.0, 0.0, 0.0, 0.0, 0.0, 0.0, 0.0, 0.0, 0.0, 0.0, 0.0, 0.0, 0.0, 0.0, 0.0, 0.0, 0.0, 0.0, 0.0, 0.0, 0.0, 0.0, 0.0, 0.0, 0.0, 0.0, 0.0, 0.0, 0.0, 0.0, 0.0, 0.0, 0.0, 0.0, 0.0, 0.0, 0.0, 0.0, 0.0, 0.0, 0.0, 0.0, 0.0, 0.0, 0.0, 0.0, 0.0, 0.0, 0.0, 0.0, 0.0, 0.0, 0.0, 0.0, 0.0, 0.0, 0.0, 0.0, 0.0, 0.0, 0.0, 0.0, 0.0, 0.0, 0.0, 0.0, 0.0, 0.0, 0.0, 0.0, 0.0, 0.0, 0.0, 0.0, 0.0, 0.0, 0.0, 0.0, 0.0, 0.0, 0.0, 0.0, 0.0, 0.0, 0.0, 0.0, 0.0, 0.0, 0.0, 0.0, 0.0, 0.0, 0.0, 0.0, 0.0, 0.0, 0.0, 0.0, 0.0, 0.0, 0.0, 0.0, 0.0, 0.0, 0.0, 0.0, 0.0, 0.0, 0.0, 0.0, 0.0, 0.0, 0.0, 0.0, 0.0, 0.0, 0.0, 0.0, 0.0, 0.0, 0.0, 0.0, 0.0, 0.0, 0.0, 0.0, 0.0, 0.0, 0.0, 0.0, 0.0, 0.0, 0.0, 0.0, 0.0, 0.0, 0.0, 0.0, 0.0, 0.0, 0.0, 0.0, 0.0, 0.0, 0.0, 0.0, 0.0, 0.0, 0.0, 0.0, 0.0, 0.0, 0.0, 0.0, 0.0, 0.0, 0.0, 0.0, 0.0, 0.0, 0.0, 0.0, 0.0, 0.0, 0.0, 0.0, 0.0, 0.0, 0.0, 0.0, 0.0, 0.0, 0.0, 0.0, 0.0, 0.0, 0.0, 0.0, 0.0, 0.0, 0.0, 0.0, 0.0, 0.0, 0.0, 0.0, 0.0, 0.0, 0.0, 0.0, 0.0, 0.0, 0.0, 0.0, 0.0, 0.0, 0.0, 0.0, 0.0, 0.0, 0.0, 0.0, 0.0, 0.0, 0.0, 0.0, 0.0, 0.0, 0.0, 0.0, 0.0, 0.0, 0.0, 0.0, 0.0, 0.0, 0.0, 0.0, 0.0, 0.0, 0.0, 0.0, 0.0, 0.0, 0.0, 0.0, 0.0, 0.0, 0.0, 0.0, 0.0, 0.0, 0.0, 0.0, 0.0, 0.0, 0.0, 0.0, 0.0, 0.0, 0.0, 0.0, 0.0, 0.0, 0.0, 0.0, 0.0, 0.0, 0.0, 0.0, 0.0, 0.0, 0.0, 0.0, 0.0, 0.0, 0.0, 0.0, 0.0, 0.0, 0.0, 0.0, 0.0, 0.0, 0.0, 0.0, 0.0, 0.0, 0.0, 0.0, 0.0, 0.0, 0.0, 0.0, 0.0, 0.0, 0.0, 0.0, 0.0, 0.0, 0.0, 0.0, 0.0, 0.0, 0.0, 0.0, 0.0, 0.0, 0.0, 0.0, 0.0, 0.0, 0.0, 0.0, 0.0, 0.0, 0.0, 0.0, 0.0, 0.0, 0.0, 0.0, 0.0, 0.0, 0.0, 0.0, 0.0, 0.0, 0.0, 0.0, 0.0, 0.0, 0.0, 0.0, 0.0, 0.0, 0.0, 0.0, 0.0, 0.0, 0.0, 0.0, 0.0, 0.0, 0.0, 0.0, 0.0, 0.0, 0.0, 0.0, 0.0, 0.0, 0.0, 0.0, 0.0, 0.0, 0.0, 0.0, 0.0, 0.0, 0.0, 0.0, 0.0, 0.0, 0.0, 0.0, 0.0, 0.0, 0.0, 0.0, 0.0, 0.0, 0.0, 0.0, 0.0, 0.0, 0.0, 0.0, 0.0, 0.0, 0.0, 0.0, 0.0, 0.0, 0.0, 0.0, 0.0, 0.0, 0.0, 0.0, 0.0, 0.0, 0.0, 0.0, 0.0, 0.0, 0.0, 0.0, 0.0, 0.0, 0.0, 0.0, 0.0, 0.0, 0.0, 0.0, 0.0, 0.0, 0.0, 0.0, 0.0, 0.0, 0.0, 0.0, 0.0, 0.0, 0.0, 0.0, 0.0, 0.0, 0.0, 0.0, 0.0, 0.0, 0.0, 0.0, 0.0, 0.0, 0.0, 0.0, 0.0, 0.0, 0.0, 0.0, 0.0, 0.0, 0.0, 0.0, 0.0, 0.0, 0.0, 0.0, 0.0, 0.0, 0.0, 0.0, 0.0, 0.0, 0.0, 0.0, 0.0, 0.0, 0.0, 0.0, 0.0, 0.0, 0.0, 0.0, 0.0, 0.0, 0.0, 0.0, 0.0, 0.0, 0.0, 0.0, 0.0, 0.0, 0.0, 0.0, 0.0, 0.0, 0.0, 0.0, 0.0, 0.0, 0.0, 0.0, 0.0, 0.0, 0.0, 0.0, 0.0, 0.0, 0.0, 0.0, 0.0, 0.0, 0.0, 0.0, 0.0, 0.0, 0.0, 0.0, 0.0, 0.0, 0.0, 0.0, 0.0, 0.0, 0.0, 0.0, 0.0, 0.0, 0.0, 0.0, 0.0, 0.0, 0.0, 0.0, 0.0, 0.0, 0.0, 0.0, 0.0, 0.0, 0.0, 0.0, 0.0, 0.0, 0.0, 0.0, 0.0, 0.0, 0.0, 0.0, 0.0, 0.0, 0.0, 0.0, 0.0, 0.0, 0.0, 0.0, 0.0, 0.0, 0.0, 0.0, 0.0, 0.0, 0.0, 0.0, 0.0, 0.0, 0.0, 0.0, 0.0, 0.0, 0.0, 0.0, 0.0, 0.0, 0.0, 0.0, 0.0, 0.0, 0.0, 0.0, 0.0, 0.0, 0.0, 0.0, 0.0, 0.0, 0.0, 0.0, 0.0, 0.0, 0.0, 0.0, 0.0, 0.0, 0.0, 0.0, 0.0, 0.0, 0.0, 0.0, 0.0, 0.0, 0.0, 0.0, 0.0, 0.0, 0.0, 0.0, 0.0, 0.0, 0.0, 0.0, 0.0, 0.0, 0.0, 0.0, 0.0, 0.0, 0.0, 0.0, 0.0, 0.0, 0.0, 0.0, 0.0, 0.0, 0.0, 0.0, 0.0, 0.0, 0.0, 0.0, 0.0, 0.0, 0.0, 0.0, 0.0, 0.0, 0.0, 0.0, 0.0, 0.0, 0.0, 0.0, 0.0, 0.0, 0.0, 0.0, 0.0, 0.0, 0.0, 0.0, 0.0, 0.0, 0.0, 0.0, 0.0, 0.0, 0.0, 0.0, 0.0, 0.0, 0.0, 0.0, 0.0, 0.0, 0.0, 0.0, 0.0, 0.0, 0.0, 0.0, 0.0, 0.0, 0.0, 0.0, 0.0, 0.0, 0.0, 0.0, 0.0, 0.0, 0.0, 0.0, 0.0, 0.0, 0.0, 0.0, 0.0, 0.0, 0.0, 0.0, 0.0, 0.0, 0.0, 0.0, 0.0, 0.0, 0.0, 0.0, 0.0, 0.0, 0.0, 0.0, 0.0, 0.0, 0.0, 0.0, 0.0, 0.0, 0.0, 0.0, 0.0, 0.0, 0.0, 0.0, 0.0, 0.0, 0.0, 0.0, 0.0, 0.0, 0.0, 0.0, 0.0, 0.0, 0.0, 0.0, 0.0, 0.0, 0.0, 0.0, 0.0, 0.0, 0.0, 0.0, 0.0, 0.0, 0.0, 0.0, 0.0, 0.0, 0.0, 0.0, 0.0, 0.0, 0.0, 0.0, 0.0, 0.0, 0.0, 0.0, 0.0, 0.0, 0.0, 0.0, 0.0, 0.0, 0.0, 0.0, 0.0, 0.0, 0.0, 0.0, 0.0, 0.0, 0.0, 0.0, 0.0, 0.0, 0.0, 0.0, 0.0, 0.0, 0.0, 0.0, 0.0, 0.0, 0.0, 0.0, 0.0, 0.0, 0.0, 0.0, 0.0, 0.0, 0.0, 0.0, 0.0, 0.0, 0.0, 0.0, 0.0, 0.0, 0.0, 0.0, 0.0, 0.0, 0.0, 0.0, 0.0, 0.0, 0.0, 0.0, 0.0, 0.0, 0.0, 0.0, 0.0, 0.0, 0.0, 0.0, 0.0, 0.0, 0.0, 0.0, 0.0, 0.0, 0.0, 0.0, 0.0, 0.0, 0.0, 0.0, 0.0, 0.0, 0.0, 0.0, 0.0, 0.0, 0.0, 0.0, 0.0, 0.0, 0.0, 0.0, 0.0, 0.0, 0.0, 0.0, 0.0, 0.0, 0.0, 0.0, 0.0, 0.0, 0.0, 0.0, 0.0, 0.0, 0.0, 0.0, 0.0, 0.0, 0.0, 0.0, 0.0, 0.0, 0.0, 0.0, 0.0, 0.0, 0.0, 0.0, 0.0, 0.0, 0.0, 0.0, 0.0, 0.0, 0.0, 0.0, 0.0, 0.0, 0.0, 0.0, 0.0, 0.0, 0.0, 0.0, 0.0, 0.0, 0.0, 0.0, 0.0, 0.0, 0.0, 0.0, 0.0, 0.0, 0.0, 0.0, 0.0, 0.0, 0.0, 0.0, 0.0, 0.0, 0.0, 0.0, 0.0, 0.0, 0.0, 0.0, 0.0, 0.0, 0.0, 0.0, 0.0, 0.0, 0.0, 0.0, 0.0, 0.0, 0.0, 0.0, 0.0, 0.0, 0.0, 0.0, 0.0, 0.0, 0.0, 0.0, 0.0, 0.0, 0.0, 0.0, 0.0, 0.0, 0.0, 0.0, 0.0, 0.0, 0.0, 0.0, 0.0, 0.0, 0.0, 0.0, 0.0, 0.0, 0.0, 0.0, 0.0, 0.0, 0.0, 0.0, 0.0, 0.0, 0.0, 0.0, 0.0, 0.0, 0.0, 0.0, 0.0, 0.0, 0.0, 0.0, 0.0, 0.0, 0.0, 0.0, 0.0, 0.0, 0.0, 0.0, 0.0, 0.0, 0.0, 0.0, 0.0, 0.0, 0.0, 0.0, 0.0, 0.0, 0.0, 0.0, 0.0, 0.0, 0.0, 0.0, 0.0, 0.0, 0.0, 0.0, 0.0, 0.0, 0.0, 0.0, 0.0, 0.0, 0.0, 0.0, 0.0, 0.0, 0.0, 0.0, 0.0, 0.0, 0.0, 0.0, 0.0, 0.0, 0.0, 0.0, 0.0, 0.0, 0.0, 0.0, 0.0, 0.0, 0.0, 0.0, 0.0, 0.0, 0.0, 0.0, 0.0, 0.0, 0.0, 0.0, 0.0, 0.0, 0.0, 0.0, 0.0, 0.0, 0.0, 0.0, 0.0, 0.0, 0.0, 0.0, 0.0, 0.0, 0.0, 0.0, 0.0, 0.0, 0.0, 0.0, 0.0, 0.0, 0.0, 0.0, 0.0, 0.0, 0.0, 0.0, 0.0, 0.0, 0.0, 0.0, 0.0, 0.0, 0.0, 0.0, 0.0, 0.0, 0.0, 0.0, 0.0, 0.0, 0.0, 0.0, 0.0, 0.0, 0.0, 0.0, 0.0, 0.0, 0.0, 0.0, 0.0, 0.0, 0.0, 0.0, 0.0, 0.0, 0.0, 0.0, 0.0, 0.0, 0.0, 0.0, 0.0, 0.0, 0.0, 0.0, 0.0, 0.0, 0.0, 0.0, 0.0, 0.0, 0.0, 0.0, 0.0, 0.0, 0.0, 0.0, 0.0, 0.0, 0.0, 0.0, 0.0, 0.0, 0.0, 0.0, 0.0, 0.0, 0.0, 0.0, 0.0, 0.0, 0.0, 0.0, 0.0, 0.0, 0.0, 0.0, 0.0, 0.0, 0.0, 0.0, 0.0, 0.0, 0.0, 0.0, 0.0, 0.0, 0.0, 0.0, 0.0, 0.0, 0.0, 0.0, 0.0, 0.0, 0.0, 0.0, 0.0, 0.0, 0.0, 0.0, 0.0, 0.0, 0.0, 0.0, 0.0, 0.0, 0.0, 0.0, 0.0, 0.0, 0.0, 0.0, 0.0, 0.0, 0.0, 0.0, 0.0, 0.0, 0.0, 0.0, 0.0, 0.0, 0.0, 0.0, 0.0, 0.0, 0.0, 0.0, 0.0, 0.0, 0.0, 0.0, 0.0, 0.0, 0.0, 0.0, 0.0, 0.0, 0.0, 0.0, 0.0, 0.0, 0.0, 0.0, 0.0, 0.0, 0.0, 0.0, 0.0, 0.0, 0.0, 0.0, 0.0, 0.0, 0.0, 0.0, 0.0, 0.0, 0.0, 0.0, 0.0, 0.0, 0.0, 0.0, 0.0, 0.0, 0.0, 0.0, 0.0, 0.0, 0.0, 0.0, 0.0, 0.0, 0.0, 0.0, 0.0, 0.0, 0.0, 0.0, 0.0, 0.0, 0.0, 0.0, 0.0, 0.0, 0.0, 0.0, 0.0, 0.0, 0.0, 0.0, 0.0, 0.0, 0.0, 0.0, 0.0, 0.0, 0.0, 0.0, 0.0, 0.0, 0.0, 0.0, 0.0, 0.0, 0.0, 0.0, 0.0, 0.0, 0.0, 0.0, 0.0, 0.0, 0.0, 0.0, 0.0, 0.0, 0.0, 0.0, 0.0, 0.0, 0.0, 0.0, 0.0, 0.0, 0.0, 0.0, 0.0, 0.0, 0.0, 0.0, 0.0, 0.0, 0.0, 0.0, 0.0, 0.0, 0.0, 0.0, 0.0, 0.0, 0.0, 0.0, 0.0, 0.0, 0.0, 0.0, 0.0, 0.0, 0.0, 0.0, 0.0, 0.0, 0.0, 0.0, 0.0, 0.0, 0.0, 0.0, 0.0, 0.0, 0.0, 0.0, 0.0, 0.0, 0.0, 0.0, 0.0, 0.0, 0.0, 0.0, 0.0, 0.0, 0.0, 0.0, 0.0, 0.0, 0.0, 0.0, 0.0, 0.0, 0.0, 0.0, 0.0, 0.0, 0.0, 0.0, 0.0, 0.0, 0.0, 0.0, 0.0, 0.0, 0.0, 0.0, 0.0, 0.0, 0.0, 0.0, 0.0, 0.0, 0.0, 0.0, 0.0, 0.0, 0.0, 0.0, 0.0, 0.0, 0.0, 0.0, 0.0, 0.0, 0.0, 0.0, 0.0, 0.0, 0.0, 0.0, 0.0, 0.0, 0.0, 0.0, 0.0, 0.0, 0.0, 0.0, 0.0, 0.0, 0.0, 0.0, 0.0, 0.0, 0.0, 0.0, 0.0, 0.0, 0.0, 0.0, 0.0, 0.0, 0.0, 0.0, 0.0, 0.0, 0.0, 0.0, 0.0, 0.0, 0.0, 0.0, 0.0, 0.0, 0.0, 0.0, 0.0, 0.0, 0.0, 0.0, 0.0, 0.0, 0.0, 0.0, 0.0, 0.0, 0.0, 0.0, 0.0, 0.0, 0.0, 0.0, 0.0, 0.0, 0.0, 0.0, 0.0, 0.0, 0.0, 0.0, 0.0, 0.0, 0.0, 0.0, 0.0, 0.0, 0.0, 0.0, 0.0, 0.0, 0.0, 0.0, 0.0, 0.0, 0.0, 0.0, 0.0, 0.0, 0.0, 0.0, 0.0, 0.0, 0.0, 0.0, 0.0, 0.0, 0.0, 0.0, 0.0, 0.0, 0.0, 0.0, 0.0, 0.0, 0.0, 0.0, 0.0, 0.0, 0.0, 0.0, 0.0, 0.0, 0.0, 0.0, 0.0, 0.0, 0.0, 0.0, 0.0, 0.0, 0.0, 0.0, 0.0, 0.0, 0.0, 0.0, 0.0, 0.0, 0.0, 0.0, 0.0, 0.0, 0.0, 0.0, 0.0, 0.0, 0.0, 0.0, 0.0, 0.0, 0.0, 0.0, 0.0, 0.0, 0.0, 0.0, 0.0, 0.0, 0.0, 0.0, 0.0, 0.0, 0.0, 0.0, 0.0, 0.0, 0.0, 0.0, 0.0, 0.0, 0.0, 0.0, 0.0, 0.0, 0.0, 0.0, 0.0, 0.0, 0.0, 0.0, 0.0, 0.0, 0.0, 0.0, 0.0, 0.0, 0.0, 0.0, 0.0, 0.0, 0.0, 0.0, 0.0, 0.0, 0.0, 0.0, 0.0, 0.0, 0.0, 0.0, 0.0, 0.0, 0.0, 0.0, 0.0, 0.0, 0.0, 0.0, 0.0, 0.0, 0.0, 0.0, 0.0, 0.0, 0.0, 0.0, 0.0, 0.0, 0.0, 0.0, 0.0, 0.0, 0.0, 0.0, 0.0, 0.0, 0.0, 0.0, 0.0, 0.0, 0.0, 0.0, 0.0, 0.0, 0.0, 0.0, 0.0, 0.0, 0.0, 0.0, 0.0, 0.0, 0.0, 0.0, 0.0, 0.0, 0.0, 0.0, 0.0, 0.0, 0.0, 0.0, 0.0, 0.0, 0.0, 0.0, 0.0, 0.0, 0.0, 0.0, 0.0, 0.0, 0.0, 0.0, 0.0, 0.0, 0.0, 0.0, 0.0, 0.0, 0.0, 0.0, 0.0, 0.0, 0.0, 0.0, 0.0, 0.0, 0.0, 0.0, 0.0, 0.0, 0.0, 0.0, 0.0, 0.0, 0.0, 0.0, 0.0, 0.0, 0.0, 0.0, 0.0, 0.0, 0.0, 0.0, 0.0, 0.0, 0.0, 0.0, 0.0, 0.0, 0.0, 0.0, 0.0, 0.0, 0.0, 0.0, 0.0, 0.0, 0.0, 0.0, 0.0, 0.0, 0.0, 0.0, 0.0, 0.0, 0.0, 0.0, 0.0, 0.0, 0.0, 0.0, 0.0, 0.0, 0.0, 0.0, 0.0, 0.0, 0.0, 0.0, 0.0, 0.0, 0.0, 0.0, 0.0, 0.0, 0.0, 0.0, 0.0, 0.0, 0.0, 0.0, 0.0, 0.0, 0.0, 0.0, 0.0, 0.0, 0.0, 0.0, 0.0, 0.0, 0.0, 0.0, 0.0, 0.0, 0.0, 0.0, 0.0, 0.0, 0.0, 0.0, 0.0, 0.0, 0.0, 0.0, 0.0, 0.0, 0.0, 0.0, 0.0, 0.0, 0.0, 0.0, 0.0, 0.0, 0.0, 0.0, 0.0, 0.0, 0.0, 0.0, 0.0, 0.0, 0.0, 0.0, 0.0, 0.0, 0.0, 0.0, 0.0, 0.0, 0.0, 0.0, 0.0, 0.0, 0.0, 0.0, 0.0, 0.0, 0.0, 0.0, 0.0, 0.0, 0.0, 0.0, 0.0, 0.0, 0.0, 0.0, 0.0, 0.0, 0.0, 0.0, 0.0, 0.0, 0.0, 0.0, 0.0, 0.0, 0.0, 0.0, 0.0, 0.0, 0.0, 0.0, 0.0, 0.0, 0.0, 0.0, 0.0, 0.0, 0.0, 0.0, 0.0, 0.0, 0.0, 0.0, 0.0, 0.0, 0.0, 0.0, 0.0, 0.0, 0.0, 0.0, 0.0, 0.0, 0.0, 0.0, 0.0, 0.0, 0.0, 0.0, 0.0, 0.0, 0.0, 0.0, 0.0, 0.0, 0.0, 0.0, 0.0, 0.0, 0.0, 0.0, 0.0, 0.0, 0.0, 0.0, 0.0, 0.0, 0.0, 0.0, 0.0, 0.0, 0.0, 0.0, 0.0, 0.0, 0.0, 0.0, 0.0, 0.0, 0.0, 0.0, 0.0, 0.0, 0.0, 0.0, 0.0, 0.0, 0.0, 0.0, 0.0, 0.0, 0.0, 0.0, 0.0, 0.0, 0.0, 0.0, 0.0, 0.0, 0.0, 0.0, 0.0, 0.0, 0.0, 0.0, 0.0, 0.0, 0.0, 0.0, 0.0, 0.0, 0.0, 0.0, 0.0, 0.0, 0.0, 0.0, 0.0, 0.0, 0.0, 0.0, 0.0, 0.0, 0.0, 0.0, 0.0, 0.0, 0.0, 0.0, 0.0, 0.0, 0.0, 0.0, 0.0, 0.0, 0.0, 0.0, 0.0, 0.0, 0.0, 0.0, 0.0, 0.0, 0.0, 0.0, 0.0, 0.0, 0.0, 0.0, 0.0, 0.0, 0.0, 0.0, 0.0, 0.0, 0.0, 0.0, 0.0, 0.0, 0.0, 0.0, 0.0, 0.0, 0.0, 0.0, 0.0, 0.0, 0.0, 0.0, 0.0, 0.0, 0.0, 0.0, 0.0, 0.0, 0.0, 0.0, 0.0, 0.0, 0.0, 0.0, 0.0, 0.0, 0.0, 0.0, 0.0, 0.0, 0.0, 0.0, 0.0, 0.0, 0.0, 0.0, 0.0, 0.0, 0.0, 0.0, 0.0, 0.0, 0.0, 0.0, 0.0, 0.0, 0.0, 0.0, 0.0, 0.0, 0.0, 0.0, 0.0, 0.0, 0.0, 0.0, 0.0, 0.0, 0.0, 0.0, 0.0, 0.0, 0.0, 0.0, 0.0, 0.0, 0.0, 0.0, 0.0, 0.0, 0.0, 0.0, 0.0, 0.0, 0.0, 0.0, 0.0, 0.0, 0.0, 0.0, 0.0, 0.0, 0.0, 0.0, 0.0, 0.0, 0.0, 0.0, 0.0, 0.0, 0.0, 0.0, 0.0, 0.0, 0.0, 0.0, 0.0, 0.0, 0.0, 0.0, 0.0, 0.0, 0.0, 0.0, 0.0, 0.0, 0.0, 0.0, 0.0, 0.0, 0.0, 0.0, 0.0, 0.0, 0.0, 0.0, 0.0, 0.0, 0.0, 0.0, 0.0, 0.0, 0.0, 0.0, 0.0, 0.0, 0.0, 0.0, 0.0, 0.0, 0.0, 0.0, 0.0, 0.0, 0.0, 0.0, 0.0, 0.0, 0.0, 0.0, 0.0, 0.0, 0.0, 0.0, 0.0, 0.0, 0.0, 0.0, 0.0, 0.0, 0.0, 0.0, 0.0, 0.0, 0.0, 0.0, 0.0, 0.0, 0.0, 0.0, 0.0, 0.0, 0.0, 0.0, 0.0, 0.0, 0.0, 0.0, 0.0, 0.0, 0.0, 0.0, 0.0, 0.0, 0.0, 0.0, 0.0, 0.0, 0.0, 0.0, 0.0, 0.0, 0.0, 0.0, 0.0, 0.0, 0.0, 0.0, 0.0, 0.0, 0.0, 0.0, 0.0, 0.0, 0.0, 0.0, 0.0, 0.0, 0.0, 0.0, 0.0, 0.0, 0.0, 0.0, 0.0, 0.0, 0.0, 0.0, 0.0, 0.0, 0.0, 0.0, 0.0, 0.0, 0.0, 0.0])
me_plane_003.update()

# ---- objects
ob_cube = bpy.data.objects.new('Cube', me_cube_001)
ob_cube_001 = bpy.data.objects.new('Cube.001', me_cube_002)
ob_cylinder = bpy.data.objects.new('Cylinder', me_cylinder)
ob_plane_001 = bpy.data.objects.new('Plane.001', me_plane_001)
ob_plane_003 = bpy.data.objects.new('Plane.003', me_plane_003)

# ---- transforms, parenting, visibility, modifiers, constraints
ob_cube.location = (-0.05344, 0.3086, 3.318)
ob_cube.scale = (1.0, 0.7434, 1.0)
_m = ob_cube.modifiers.new('Auto Smooth', 'NODES')
_m.node_group = ng_auto_smooth
_gi = [s.identifier for s in ng_auto_smooth.interface.items_tree if s.item_type == 'SOCKET' and s.in_out == 'INPUT']
_m[_gi[1]] = 0.5236  # Angle
ob_cube_001.location = (0.03831, 0.2019, 0.811)
ob_cube_001.scale = (1.0, 1.005, 1.071)
_m = ob_cube_001.modifiers.new('Bevel', 'BEVEL')
_m.width = 0.08
_m.width_pct = 0.08
_m.angle_limit = 1.429
_m.harden_normals = True
ob_cylinder.location = (-0.009864, 0.1967, 1.26)
ob_cylinder.rotation_euler = (1.571, 0.0, 0.0)
ob_cylinder.scale = (1.183, 1.183, 0.7545)
_m = ob_cylinder.modifiers.new('Bevel', 'BEVEL')
_m.width = 0.05
_m.width_pct = 0.05
_m.segments = 3
_m.angle_limit = 0.6737
_m.harden_normals = True
ob_plane_001.location = (0.543, 0.08145, 1.288)
ob_plane_001.rotation_euler = (1.571, -0.0, 0.0)
ob_plane_001.scale = (0.3737, 0.3737, 0.5062)
ob_plane_001.hide_render = True
_m = ob_plane_001.modifiers.new('Auto Smooth', 'NODES')
_m.node_group = ng_auto_smooth
_gi = [s.identifier for s in ng_auto_smooth.interface.items_tree if s.item_type == 'SOCKET' and s.in_out == 'INPUT']
_m[_gi[1]] = 0.5236  # Angle
ob_plane_003.location = (-0.3372, 0.08698, 1.343)
ob_plane_003.rotation_euler = (1.581, -0.06289, 0.01276)
ob_plane_003.scale = (0.4226, 0.4226, 0.328)
_m = ob_plane_003.modifiers.new('Bevel', 'BEVEL')
_m.width = 0.017
_m.width_pct = 0.017
_m = ob_plane_003.modifiers.new('Auto Smooth', 'NODES')
_m.node_group = ng_auto_smooth
_gi = [s.identifier for s in ng_auto_smooth.interface.items_tree if s.item_type == 'SOCKET' and s.in_out == 'INPUT']
_m[_gi[1]] = 0.5236  # Angle

# ---- collection membership
scene.collection.objects.link(ob_cube)
scene.collection.objects.link(ob_cube_001)
scene.collection.objects.link(ob_cylinder)
scene.collection.objects.link(ob_plane_001)
scene.collection.objects.link(ob_plane_003)

# ---- scene / render settings (as saved in the file)
scene.frame_start = 1; scene.frame_end = 250; scene.frame_set(164)
scene.render.engine = 'BLENDER_EEVEE_NEXT'
scene.cycles.sampling_pattern = 'TABULATED_SOBOL'
scene.cycles.use_light_tree = False
scene.view_settings.view_transform = 'Filmic'
bpy.context.view_layer.update()

# ---- added for rendering (the .blend has no active camera and no usable light): camera, sun
cam_auto = bpy.data.cameras.new('AutoCamera')
cam_auto.lens = 50.0
cam_auto.sensor_width = 36.0
cam_auto.clip_end = 1000.0
ob_auto_camera = bpy.data.objects.new('AutoCamera', cam_auto)
scene.collection.objects.link(ob_auto_camera)
ob_auto_camera.location = (6.39923, -7.81216, 8.82973)
ob_auto_camera.rotation_euler = (1.09748, -7.21219e-08, 0.694738)
scene.camera = ob_auto_camera
light_auto_sun = bpy.data.lights.new('AutoSun', 'SUN')
light_auto_sun.energy = 3.0
light_auto_sun.angle = 0.0523599
ob_auto_sun = bpy.data.objects.new('AutoSun', light_auto_sun)
scene.collection.objects.link(ob_auto_sun)
ob_auto_sun.rotation_euler = (0.872665, 0.174533, 0.523599)
bpy.context.view_layer.update()
